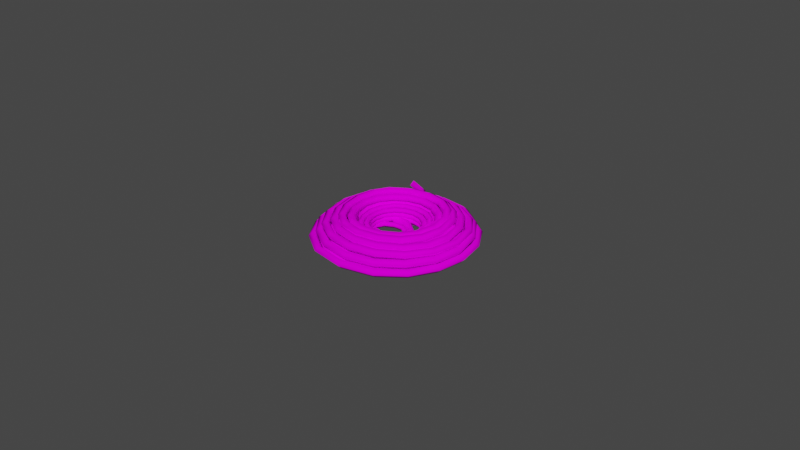 # Source: prop-rope-coil.blend  (saved by Blender 3.6.11; exported with 4.5.12 LTS)
import bpy
from mathutils import Matrix  # noqa: F401  (used for matrix-valued properties, if any)

bpy.ops.wm.read_factory_settings(use_empty=True)
scene = bpy.context.scene
scene.name = 'Scene'

# ---- collections
col_collection = bpy.data.collections.new('Collection'); scene.collection.children.link(col_collection)

# ---- images (referenced by path relative to the original .blend; pixels are not part of the script)
import os
ASSET_DIR = os.environ.get("B2B_ASSET_DIR", "")  # directory of the original .blend (textures are referenced by path, not embedded)
HERE = os.path.dirname(os.path.abspath(__file__))  # packed textures are extracted next to this script under _unpacked/

def load_image(name, relpath, width, height, colorspace="sRGB"):
    """Load a texture the original file referenced (path relative to the .blend, or extracted next to this script)."""
    p = next((c for c in (os.path.join(HERE, relpath), os.path.join(ASSET_DIR, relpath)) if relpath and os.path.exists(c)), "")
    if p:
        img = bpy.data.images.load(p, check_existing=True)
        img.name = name
    else:  # same state as the original file: an image datablock whose file is absent (Cycles renders it pink)
        img = bpy.data.images.new(name, width, height)
        img.source = "FILE"
        img.filepath = "//" + (relpath or name)
    img.colorspace_settings.name = colorspace
    return img
img_cloth_2_png = load_image('cloth-2.png', 'cloth-2.png', 1024, 1024, 'sRGB')

# ---- materials (node trees are filled in below, after node groups)
mat_rope = bpy.data.materials.new('rope')
mat_rope.alpha_threshold = 0.0
mat_rope.use_backface_culling = True
mat_rope.roughness = 0.5
mat_rope.line_color = (0.0, 0.0, 0.0, 1.0)

# ---- material node trees
mat_rope.use_nodes = True; mat_rope.node_tree.nodes.clear()
_N = mat_rope.node_tree.nodes; _L = mat_rope.node_tree.links
n0 = _N.new('ShaderNodeOutputMaterial'); n0.name = 'Material Output'; n0.location = (300, 300)
n1 = _N.new('ShaderNodeBsdfPrincipled'); n1.name = 'Principled BSDF'; n1.location = (10, 300)
n1.distribution = 'GGX'
n1.subsurface_method = 'RANDOM_WALK_SKIN'
n1.inputs[3].default_value = 1.45
n1.inputs[13].default_value = 0.0
n1.inputs[27].default_value = (0.0, 0.0, 0.0, 1.0)
n1.inputs[28].default_value = 1.0
n2 = _N.new('ShaderNodeTexImage'); n2.name = 'Image Texture'; n2.location = (-280, 280)
n2.image = img_cloth_2_png
_L.new(n1.outputs[0], n0.inputs[0])
_L.new(n2.outputs[0], n1.inputs[0])
n0.is_active_output = True

# ---- world
world_world = bpy.data.worlds.new('World'); scene.world = world_world
world_world.use_nodes = True; world_world.node_tree.nodes.clear()
_N = world_world.node_tree.nodes; _L = world_world.node_tree.links
n0 = _N.new('ShaderNodeOutputWorld'); n0.name = 'World Output'; n0.location = (300, 300)
n1 = _N.new('ShaderNodeBackground'); n1.name = 'Background'; n1.location = (10, 300)
n1.inputs[0].default_value = (0.05088, 0.05088, 0.05088, 1.0)
_L.new(n1.outputs[0], n0.inputs[0])
n0.is_active_output = True
world_world.color = (0.05088, 0.05088, 0.05088)
world_world.use_sun_shadow = False
world_world.sun_shadow_jitter_overblur = 0.0

# ---- meshes
me_prop_rope_coil = bpy.data.meshes.new('prop-rope-coil')
me_prop_rope_coil.from_pydata([(-0.3827, 0.6478, -0.04378), (-0.3913, 0.6191, -0.07378), (-0.3827, 0.6478, -0.1038), (-0.3741, 0.6766, -0.07378), (-0.2782, 0.601, -0.04378), (-0.2949, 0.576, -0.07378), (-0.2782, 0.601, -0.1038), (-0.2616, 0.6259, -0.07378), (-0.2365, 0.5618, -0.04378), (-0.2528, 0.5366, -0.07378), (-0.2365, 0.5618, -0.1038), (-0.2202, 0.587, -0.07378), (-0.1722, 0.535, -0.04378), (-0.179, 0.5057, -0.07378), (-0.1722, 0.535, -0.1038), (-0.1655, 0.5642, -0.07378), (0.0, 0.525, -0.04378), (-0.003883, 0.4953, -0.07378), (1.397e-09, 0.525, -0.1038), (0.003883, 0.5547, -0.07378), (0.2277, 0.4784, -0.04378), (0.2154, 0.4511, -0.07378), (0.2277, 0.4784, -0.1038), (0.24, 0.5058, -0.07378), (0.3903, 0.3571, -0.04378), (0.3679, 0.3371, -0.07378), (0.3903, 0.3571, -0.1038), (0.4127, 0.377, -0.07378), (0.4879, 0.1884, -0.04378), (0.4597, 0.1782, -0.07378), (0.4879, 0.1884, -0.1038), (0.5161, 0.1986, -0.07378), (0.5204, -2.235e-08, -0.04378), (0.4904, -1.666e-08, -0.07378), (0.5204, -2.235e-08, -0.1038), (0.5504, -2.804e-08, -0.07378), (0.4879, -0.1884, -0.04378), (0.4597, -0.1782, -0.07378), (0.4879, -0.1884, -0.1038), (0.5161, -0.1986, -0.07378), (0.3903, -0.3571, -0.04378), (0.3679, -0.3371, -0.07378), (0.3903, -0.3571, -0.1038), (0.4127, -0.377, -0.07378), (0.2277, -0.4784, -0.04378), (0.2154, -0.4511, -0.07378), (0.2277, -0.4784, -0.1038), (0.24, -0.5058, -0.07378), (0.0, -0.525, -0.04378), (-8.568e-05, -0.495, -0.07378), (0.0, -0.525, -0.1038), (8.568e-05, -0.555, -0.07378), (-0.2253, -0.4803, -0.04378), (-0.2133, -0.4527, -0.07378), (-0.2253, -0.4803, -0.1038), (-0.2372, -0.5078, -0.07378), (-0.3898, -0.3619, -0.04378), (-0.3678, -0.3416, -0.07378), (-0.3898, -0.3619, -0.1038), (-0.4119, -0.3823, -0.07378), (-0.4907, -0.1939, -0.04378), (-0.4626, -0.1834, -0.07378), (-0.4907, -0.1939, -0.1038), (-0.5188, -0.2044, -0.07378), (-0.525, -0.0001836, -0.04378), (-0.495, -0.0007136, -0.07381), (-0.525, 0.0001837, -0.1038), (-0.555, 0.0007137, -0.07374), (-0.4823, 0.1881, -0.04147), (-0.4548, 0.1767, -0.07168), (-0.4822, 0.1896, -0.1015), (-0.5097, 0.201, -0.07125), (-0.3681, 0.3501, -0.03468), (-0.3464, 0.3302, -0.06525), (-0.367, 0.3529, -0.09461), (-0.3886, 0.3728, -0.06404), (-0.2024, 0.4642, -0.02359), (-0.189, 0.4387, -0.05472), (-0.1997, 0.468, -0.08341), (-0.2132, 0.4935, -0.05228), (-0.00513, 0.5087, -0.008349), (-0.002964, 0.4808, -0.04026), (-0.001205, 0.5128, -0.06808), (-0.003371, 0.5407, -0.03617), (0.1821, 0.4674, 0.001861), (0.1719, 0.4422, -0.03067), (0.1859, 0.4716, -0.05787), (0.196, 0.4968, -0.02534), (0.3417, 0.3539, 0.003239), (0.3223, 0.3351, -0.02945), (0.3456, 0.358, -0.0565), (0.365, 0.3768, -0.02381), (0.4524, 0.1907, 0.0005691), (0.4273, 0.1803, -0.03204), (0.4572, 0.1935, -0.05918), (0.4823, 0.2038, -0.02657), (0.4939, -0.0001634, -0.001373), (0.4666, -0.0001181, -0.03389), (0.4991, 0.0001633, -0.06114), (0.5264, 0.000118, -0.02863), (0.4556, -0.1844, -0.00137), (0.4304, -0.1738, -0.03386), (0.4603, -0.1864, -0.06114), (0.4855, -0.1971, -0.02866), (0.3514, -0.3385, -0.00137), (0.332, -0.3193, -0.03386), (0.3551, -0.3422, -0.06114), (0.3745, -0.3614, -0.02866), (0.1978, -0.4443, -0.00137), (0.187, -0.4192, -0.03386), (0.1998, -0.449, -0.06114), (0.2106, -0.4741, -0.02866), (0.01107, -0.4835, -0.00137), (0.01089, -0.4562, -0.03386), (0.0111, -0.4887, -0.06114), (0.01128, -0.516, -0.02866), (-0.177, -0.4465, -0.00137), (-0.167, -0.4211, -0.03386), (-0.1789, -0.4514, -0.06114), (-0.1889, -0.4767, -0.02866), (-0.339, -0.3453, -0.00137), (-0.3206, -0.3252, -0.03386), (-0.3425, -0.3492, -0.06114), (-0.361, -0.3693, -0.02866), (-0.4526, -0.1947, -0.00137), (-0.4279, -0.1832, -0.03386), (-0.4573, -0.1969, -0.06114), (-0.4821, -0.2085, -0.02866), (-0.4954, -0.009732, -0.001376), (-0.4681, -0.009411, -0.03391), (-0.5007, -0.009274, -0.06114), (-0.5279, -0.009595, -0.0286), (-0.4541, 0.1729, 0.001496), (-0.4291, 0.1625, -0.03122), (-0.4587, 0.1766, -0.05821), (-0.4836, 0.187, -0.02549), (-0.344, 0.324, 0.007833), (-0.3248, 0.3054, -0.02519), (-0.3469, 0.33, -0.05179), (-0.3661, 0.3486, -0.01877), (-0.1856, 0.4271, 0.01418), (-0.1749, 0.4031, -0.01914), (-0.187, 0.4342, -0.04538), (-0.1977, 0.4582, -0.01206), (-0.0004222, 0.4651, 0.01706), (0.0002057, 0.4391, -0.01647), (0.0004223, 0.4727, -0.04246), (-0.0002056, 0.4987, -0.008926), (0.1768, 0.4306, 0.01955), (0.1679, 0.4064, -0.01417), (0.1811, 0.4375, -0.0399), (0.19, 0.4616, -0.006184), (0.3236, 0.3356, 0.02504), (0.3067, 0.3165, -0.008938), (0.3309, 0.3405, -0.0343), (0.3477, 0.3595, -0.0003197), (0.4238, 0.1926, 0.03055), (0.4012, 0.1819, -0.003719), (0.4329, 0.195, -0.02871), (0.4555, 0.2057, 0.005556), (0.4609, 0.01458, 0.03304), (0.4361, 0.01417, -0.001408), (0.4706, 0.01393, -0.02616), (0.4953, 0.01434, 0.008288), (0.4247, -0.1613, 0.03448), (0.4019, -0.1521, -9.327e-05), (0.4336, -0.1659, -0.02468), (0.4564, -0.1751, 0.009898), (0.326, -0.3053, 0.03766), (0.3085, -0.2884, 0.002938), (0.3326, -0.3135, -0.02142), (0.3501, -0.3304, 0.0133), (0.1796, -0.4029, 0.04085), (0.1699, -0.3808, 0.005972), (0.183, -0.4131, -0.01818), (0.1926, -0.4353, 0.0167), (0.0001021, -0.4388, 0.0423), (-0.0001727, -0.4148, 0.007332), (-0.0001022, -0.4498, -0.0167), (0.0001726, -0.4738, 0.01827), (-0.1733, -0.4059, 0.04242), (-0.1644, -0.3837, 0.007427), (-0.1775, -0.4161, -0.01656), (-0.1865, -0.4384, 0.01843), (-0.3121, -0.3147, 0.0427), (-0.2952, -0.2977, 0.007692), (-0.32, -0.3225, -0.01628), (-0.3368, -0.3395, 0.01873), (-0.4043, -0.1759, 0.04298), (-0.3821, -0.1668, 0.007956), (-0.4146, -0.18, -0.01599), (-0.4367, -0.1891, 0.01903), (-0.4378, -0.0001137, 0.0431), (-0.4138, -0.0005189, 0.008074), (-0.4489, 0.0001138, -0.01586), (-0.4728, 0.000519, 0.01917), (-0.399, 0.1706, 0.04316), (-0.3773, 0.1604, 0.008125), (-0.409, 0.1753, -0.0158), (-0.4307, 0.1855, 0.01923), (-0.2967, 0.3039, 0.04329), (-0.2807, 0.2861, 0.008244), (-0.304, 0.3122, -0.01568), (-0.32, 0.3301, 0.01937), (-0.1519, 0.3908, 0.04341), (-0.1434, 0.3685, 0.008364), (-0.1559, 0.4012, -0.01555), (-0.1644, 0.4236, 0.0195), (0.01353, 0.4218, 0.04346), (0.01323, 0.3979, 0.008382), (0.01416, 0.433, -0.01548), (0.01446, 0.4569, 0.0196), (0.1675, 0.3859, 0.04537), (0.158, 0.3642, 0.01017), (0.1736, 0.3958, -0.01349), (0.1831, 0.4175, 0.02171), (0.2924, 0.2898, 0.0496), (0.2756, 0.2735, 0.01418), (0.3025, 0.2966, -0.009145), (0.3192, 0.3129, 0.02628), (0.3763, 0.151, 0.05384), (0.3551, 0.1422, 0.01822), (0.3885, 0.1545, -0.004809), (0.4098, 0.1633, 0.03082), (0.407, -0.01185, 0.05576), (0.3841, -0.01199, 0.01999), (0.4199, -0.01267, -0.002826), (0.4427, -0.01253, 0.03294), (0.3749, -0.1629, 0.05741), (0.354, -0.1542, 0.02151), (0.3866, -0.1693, -0.001091), (0.4075, -0.178, 0.03481), (0.2877, -0.2811, 0.06106), (0.272, -0.2652, 0.02497), (0.2959, -0.2923, 0.002696), (0.3115, -0.3082, 0.03879), (0.1579, -0.3585, 0.06473), (0.1497, -0.3382, 0.02845), (0.1619, -0.3723, 0.006471), (0.1702, -0.3927, 0.04275), (-0.0007983, -0.3863, 0.06639), (-0.0009886, -0.3645, 0.02999), (-0.001547, -0.4009, 0.008198), (-0.001357, -0.4227, 0.0446), (-0.1507, -0.3573, 0.06798), (-0.1429, -0.3372, 0.03146), (-0.1575, -0.3707, 0.009883), (-0.1652, -0.3908, 0.0464), (-0.2665, -0.277, 0.07152), (-0.2517, -0.2618, 0.03481), (-0.2788, -0.2866, 0.01357), (-0.2936, -0.3019, 0.05028), (-0.3416, -0.1545, 0.07506), (-0.3223, -0.1465, 0.03816), (-0.357, -0.1592, 0.01724), (-0.3763, -0.1672, 0.05414), (-0.3684, 0.001032, 0.07667), (-0.3476, 0.001377, 0.03968), (-0.3846, 0.001314, 0.01891), (-0.4054, 0.0009684, 0.0559), (-0.3446, 0.1488, 0.07702), (-0.3252, 0.1417, 0.03998), (-0.3598, 0.1548, 0.01928), (-0.3793, 0.1619, 0.05632), (-0.2759, 0.2593, 0.07779), (-0.2611, 0.245, 0.04071), (-0.2873, 0.2712, 0.02009), (-0.3021, 0.2856, 0.05717), (-0.1653, 0.3291, 0.07856), (-0.1579, 0.3099, 0.04143), (-0.171, 0.3447, 0.0209), (-0.1784, 0.3638, 0.05803), (-0.01554, 0.3534, 0.07891), (-0.0155, 0.333, 0.04175), (-0.01532, 0.3701, 0.02127), (-0.01535, 0.3906, 0.05842), (0.1332, 0.3282, 0.07941), (0.1261, 0.309, 0.04222), (0.1395, 0.3437, 0.0218), (0.1466, 0.3629, 0.05898), (0.2463, 0.257, 0.08051), (0.2323, 0.2423, 0.04326), (0.2586, 0.2687, 0.02295), (0.2726, 0.2834, 0.0602), (0.3186, 0.1461, 0.08161), (0.2999, 0.1385, 0.0443), (0.3347, 0.152, 0.0241), (0.3534, 0.1597, 0.06141), (0.3441, 0.001469, 0.0821), (0.324, 0.001422, 0.04474), (0.3614, 0.0008772, 0.02464), (0.3815, 0.0009235, 0.062), (0.3162, -0.1393, 0.08359), (0.2976, -0.1321, 0.04614), (0.3319, -0.1472, 0.02622), (0.3505, -0.1544, 0.06368), (0.2402, -0.2468, 0.08689), (0.2261, -0.2332, 0.04926), (0.2514, -0.261, 0.02969), (0.2655, -0.2747, 0.06732), (0.1272, -0.3159, 0.0902), (0.1197, -0.2981, 0.0524), (0.1328, -0.3336, 0.03315), (0.1402, -0.3514, 0.07095), (-0.01098, -0.3403, 0.09168), (-0.01107, -0.3213, 0.05377), (-0.01202, -0.3592, 0.03474), (-0.01193, -0.3782, 0.07266), (-0.1381, -0.3129, 0.09333), (-0.1309, -0.2956, 0.05528), (-0.1475, -0.3298, 0.03653), (-0.1547, -0.3471, 0.07458), (-0.2321, -0.2385, 0.09699), (-0.2188, -0.2258, 0.05873), (-0.2486, -0.25, 0.04043), (-0.2619, -0.2626, 0.07868), (-0.2912, -0.1278, 0.1007), (-0.2744, -0.1214, 0.06223), (-0.3111, -0.1331, 0.0443), (-0.3278, -0.1395, 0.08274), (-0.3117, 0.007304, 0.1023), (-0.2939, 0.007286, 0.06379), (-0.3325, 0.008395, 0.04607), (-0.3502, 0.008414, 0.08462), (-0.2868, 0.1317, 0.1034), (-0.2705, 0.1251, 0.06476), (-0.3057, 0.141, 0.04724), (-0.322, 0.1476, 0.08587), (-0.2182, 0.2243, 0.1058), (-0.2062, 0.2118, 0.06699), (-0.2315, 0.2412, 0.04976), (-0.2435, 0.2536, 0.08853), (-0.1136, 0.2827, 0.1081), (-0.1075, 0.2668, 0.06924), (-0.12, 0.3037, 0.05228), (-0.126, 0.3195, 0.09116), (0.01902, 0.3032, 0.1092), (0.01853, 0.2863, 0.07032), (0.01885, 0.3252, 0.0534), (0.01935, 0.3421, 0.09231), (0.1421, 0.2813, 0.1063), (0.134, 0.266, 0.06764), (0.1482, 0.302, 0.05036), (0.1563, 0.3173, 0.08908), (0.23, 0.2195, 0.1001), (0.2149, 0.209, 0.06178), (0.2428, 0.2354, 0.04365), (0.2578, 0.2458, 0.08192), (0.2831, 0.1225, 0.09378), (0.2646, 0.1179, 0.05585), (0.3004, 0.1306, 0.03692), (0.3189, 0.1352, 0.07485), (0.3011, -0.005906, 0.09094), (0.2819, -0.004722, 0.05316), (0.3196, -0.005857, 0.03385), (0.3389, -0.007041, 0.07163), (0.2748, -0.1281, 0.0906), (0.2573, -0.1197, 0.05289), (0.2915, -0.1356, 0.03345), (0.309, -0.1441, 0.07115), (0.2058, -0.2159, 0.0898), (0.1933, -0.2008, 0.05215), (0.2178, -0.2294, 0.0326), (0.2302, -0.2445, 0.07025), (0.1088, -0.2691, 0.089), (0.1026, -0.2505, 0.05139), (0.1149, -0.286, 0.03176), (0.1212, -0.3047, 0.06936), (-0.0009282, -0.2871, 0.08864), (-3.964e-05, -0.2674, 0.05107), (-0.001265, -0.305, 0.03136), (-0.002154, -0.3247, 0.06893), (-0.1037, -0.2628, 0.08793), (-0.09488, -0.245, 0.05043), (-0.1107, -0.279, 0.03059), (-0.1195, -0.2968, 0.0681), (-0.1891, -0.198, 0.08634), (-0.174, -0.1849, 0.04894), (-0.2013, -0.2104, 0.02892), (-0.2165, -0.2235, 0.06632), (-0.2474, -0.1055, 0.08475), (-0.2285, -0.09836, 0.04744), (-0.2631, -0.1124, 0.02724), (-0.282, -0.1195, 0.06455), (-0.269, 0.002036, 0.08404), (-0.2487, 0.001713, 0.0468), (-0.2859, 0.001752, 0.02647), (-0.3062, 0.002075, 0.06372), (-0.2474, 0.1048, 0.08345), (-0.2288, 0.09646, 0.04627), (-0.263, 0.1109, 0.02583), (-0.2817, 0.1193, 0.06301), (-0.1889, 0.19, 0.08213), (-0.1747, 0.175, 0.04504), (-0.201, 0.2012, 0.02444), (-0.2151, 0.2162, 0.06153), (-0.1027, 0.248, 0.08081), (-0.09495, 0.2287, 0.04381), (-0.1094, 0.2628, 0.02305), (-0.1171, 0.282, 0.06005), (0.002219, 0.2695, 0.08023), (0.001729, 0.2486, 0.04332), (0.001569, 0.2855, 0.0224), (0.002059, 0.3064, 0.05931), (0.1056, 0.2478, 0.07836), (0.09626, 0.2287, 0.04165), (0.1101, 0.2627, 0.02043), (0.1195, 0.2818, 0.05714), (0.1912, 0.1889, 0.07422), (0.1747, 0.1747, 0.03781), (0.2, 0.2009, 0.0161), (0.2165, 0.2152, 0.05251), (0.2493, 0.1026, 0.0701), (0.2284, 0.09495, 0.03397), (0.2615, 0.1095, 0.01177), (0.2824, 0.1171, 0.0479), (0.2708, -0.002434, 0.06825), (0.2482, -0.001696, 0.03233), (0.2841, -0.001355, 0.009769), (0.3067, -0.002092, 0.04569), (0.249, -0.1062, 0.06617), (0.2284, -0.09614, 0.0305), (0.2615, -0.1095, 0.007571), (0.2821, -0.1196, 0.04324), (0.1898, -0.1923, 0.06154), (0.1744, -0.1745, 0.02624), (0.2, -0.1989, 0.002784), (0.2154, -0.2167, 0.03809), (0.103, -0.2507, 0.05693), (0.09481, -0.2281, 0.02197), (0.109, -0.2601, -0.002024), (0.1173, -0.2827, 0.03294), (-0.002479, -0.2723, 0.05486), (-0.001718, -0.2479, 0.02014), (-0.001309, -0.2826, -0.00423), (-0.00207, -0.307, 0.03049), (-0.1069, -0.2504, 0.05272), (-0.09607, -0.2281, 0.01828), (-0.1089, -0.2601, -0.00646), (-0.1197, -0.2824, 0.02798), (-0.1934, -0.1909, 0.04797), (-0.1744, -0.1742, 0.01393), (-0.1978, -0.199, -0.01133), (-0.2168, -0.2157, 0.02271), (-0.2521, -0.1036, 0.04324), (-0.2279, -0.09467, 0.009574), (-0.2586, -0.1085, -0.01621), (-0.2829, -0.1174, 0.01745), (-0.2738, 0.002478, 0.0411), (-0.2477, 0.00175, 0.007705), (-0.2811, 0.00131, -0.01845), (-0.3072, 0.002038, 0.01495), (-0.2518, 0.1074, 0.03905), (-0.2279, 0.09604, 0.005946), (-0.2587, 0.1083, -0.02055), (-0.2826, 0.1197, 0.01256), (-0.192, 0.1945, 0.03453), (-0.174, 0.1743, 0.001824), (-0.1979, 0.1967, -0.02514), (-0.2159, 0.2169, 0.00756), (-0.1042, 0.2535, 0.03002), (-0.09456, 0.2278, -0.002304), (-0.1078, 0.2573, -0.02975), (-0.1175, 0.283, 0.002568), (0.002377, 0.2753, 0.02798), (0.001786, 0.2475, -0.00409), (0.001411, 0.2796, -0.03186), (0.002002, 0.3074, 0.0002081), (0.1077, 0.2532, 0.02657), (0.09605, 0.2277, -0.00528), (0.108, 0.2573, -0.03329), (0.1197, 0.2828, -0.001445), (0.1951, 0.1932, 0.02345), (0.1743, 0.1739, -0.008105), (0.1961, 0.1967, -0.03643), (0.2169, 0.216, -0.004874), (0.2544, 0.1049, 0.02035), (0.2277, 0.09449, -0.01093), (0.2563, 0.1071, -0.03958), (0.283, 0.1176, -0.008298), (0.2764, -0.002352, 0.01894), (0.2475, -0.001805, -0.01213), (0.2786, -0.001437, -0.04101), (0.3074, -0.001984, -0.009942), (0.2542, -0.1083, 0.01708), (0.2277, -0.09605, -0.01373), (0.2563, -0.1074, -0.04287), (0.2828, -0.1197, -0.01207), (0.1938, -0.1961, 0.01299), (0.1738, -0.1743, -0.01742), (0.1961, -0.1951, -0.04696), (0.216, -0.2169, -0.01655), (0.1053, -0.2557, 0.008911), (0.09445, -0.2277, -0.02112), (0.1068, -0.2551, -0.05107), (0.1176, -0.283, -0.02103), (-0.00244, -0.2777, 0.007058), (-0.001826, -0.2475, -0.0227), (-0.001348, -0.2772, -0.05293), (-0.001963, -0.3075, -0.02317), (-0.1089, -0.2554, 0.005017), (-0.09608, -0.2277, -0.02443), (-0.1068, -0.2551, -0.05494), (-0.1197, -0.2828, -0.0255), (-0.1972, -0.1947, 0.0005332), (-0.1743, -0.1738, -0.02846), (-0.194, -0.1952, -0.05938), (-0.2169, -0.2161, -0.03039), (-0.257, -0.1057, -0.003931), (-0.2278, -0.09442, -0.03249), (-0.2537, -0.1064, -0.06384), (-0.283, -0.1177, -0.03528), (-0.2791, 0.002381, -0.005962), (-0.2475, 0.001848, -0.03424), (-0.2758, 0.001407, -0.06586), (-0.3074, 0.00194, -0.03759), (-0.2567, 0.1092, -0.007406), (-0.2277, 0.09613, -0.03543), (-0.2537, 0.1065, -0.06727), (-0.2828, 0.1196, -0.03924), (-0.1958, 0.1978, -0.01057), (-0.1738, 0.1744, -0.03827), (-0.194, 0.1934, -0.07038), (-0.216, 0.2168, -0.04269), (-0.1064, 0.2579, -0.01373), (-0.09444, 0.2278, -0.04111), (-0.1057, 0.2528, -0.07351), (-0.1177, 0.2829, -0.04612), (0.002546, 0.2802, -0.01518), (0.001883, 0.2476, -0.04228), (0.001242, 0.2747, -0.07491), (0.001906, 0.3073, -0.04781), (0.1105, 0.2576, -0.01843), (0.09628, 0.2278, -0.04503), (0.1053, 0.2529, -0.07802), (0.1195, 0.2827, -0.05141), (0.1997, 0.1962, -0.02553), (0.1746, 0.1738, -0.05136), (0.1915, 0.1936, -0.0849), (0.2166, 0.216, -0.05907), (0.2601, 0.1065, -0.03259), (0.2281, 0.09438, -0.0577), (0.2507, 0.1056, -0.09184), (0.2827, 0.1177, -0.06673), (0.2824, -0.002527, -0.03581), (0.2479, -0.001925, -0.06046), (0.2725, -0.001261, -0.09498), (0.3071, -0.001864, -0.07033), (0.2598, -0.1105, -0.03718), (0.228, -0.09634, -0.06154), (0.2507, -0.1053, -0.09626), (0.2825, -0.1194, -0.0719), (0.1982, -0.2001, -0.04015), (0.1741, -0.1747, -0.06418), (0.1917, -0.1911, -0.09912), (0.2158, -0.2165, -0.0751), (0.1077, -0.2609, -0.04311), (0.09456, -0.2283, -0.06682), (0.1044, -0.2499, -0.102), (0.1175, -0.2825, -0.07829), (-0.002089, -0.2834, -0.04447), (-0.001859, -0.2481, -0.06799), (-0.001699, -0.2716, -0.1033), (-0.00193, -0.3069, -0.07977), (-0.1102, -0.2607, -0.04447), (-0.0963, -0.2282, -0.06795), (-0.1055, -0.2498, -0.1033), (-0.1194, -0.2823, -0.07981), (-0.1998, -0.1991, -0.04447), (-0.1747, -0.1742, -0.06795), (-0.1914, -0.1908, -0.1033), (-0.2165, -0.2156, -0.07981), (-0.2608, -0.1083, -0.04447), (-0.2283, -0.09468, -0.06795), (-0.2499, -0.1038, -0.1033), (-0.2825, -0.1174, -0.07981), (-0.2834, 0.002566, -0.04447), (-0.2482, -0.00144, -0.06795), (-0.2716, 0.001222, -0.1033), (-0.3067, 0.005228, -0.07981), (-0.2388, 0.09996, -0.04447), (-0.2132, 0.07554, -0.06795), (-0.2302, 0.09177, -0.1033), (-0.2557, 0.1162, -0.07981), (-0.1363, 0.1527, -0.04447), (-0.1284, 0.1182, -0.06795), (-0.1336, 0.1411, -0.1033), (-0.1415, 0.1756, -0.07981), (-0.02084, 0.1498, -0.04447), (-0.03328, 0.1167, -0.06795), (-0.02502, 0.1387, -0.1033), (-0.01258, 0.1718, -0.07981), (0.0625, 0.08017, -0.04447), (0.03203, 0.06228, -0.06795), (0.05228, 0.07417, -0.1033), (0.08275, 0.09206, -0.07981), (0.08066, -0.01577, -0.04447), (0.04571, -0.01054, -0.06795), (0.06893, -0.01401, -0.1033), (0.1039, -0.01924, -0.07981), (0.0448, -0.08373, -0.04447), (0.02226, -0.05651, -0.06795), (0.03724, -0.0746, -0.1033), (0.05977, -0.1018, -0.07981), (-0.02717, -0.1057, -0.04447), (-0.02482, -0.07049, -0.06795), (-0.02638, -0.09392, -0.1033), (-0.02874, -0.1292, -0.07981), (-0.1152, -0.06561, -0.04447), (-0.09244, -0.03861, -0.06795), (-0.1076, -0.05655, -0.1033), (-0.1304, -0.08355, -0.07981), (2.575e-10, 0.5129, -0.1), (0.1963, 0.4739, -0.1), (0.3627, 0.3627, -0.1), (0.4739, 0.1963, -0.1), (0.5129, 1.287e-10, -0.1), (0.4739, -0.1963, -0.1), (0.3627, -0.3627, -0.1), (0.1963, -0.4739, -0.1), (2.575e-10, -0.5129, -0.1), (-0.1963, -0.4739, -0.1), (-0.3627, -0.3627, -0.1), (-0.4739, -0.1963, -0.1), (-0.5129, 1.287e-10, -0.1), (-0.4739, 0.1963, -0.1), (-0.3627, 0.3627, -0.1), (-0.1963, 0.4739, -0.1), (-0.1152, 0.2782, -0.1), (-0.1252, 0.3023, 0.07447), (-0.2314, 0.2314, 0.07447), (-0.3023, 0.1252, 0.07447), (-0.3272, -3.745e-10, 0.07447), (-0.3023, -0.1252, 0.07447), (-0.2314, -0.2314, 0.07447), (-0.1252, -0.3023, 0.07447), (7.958e-10, -0.3272, 0.07447), (0.1252, -0.3023, 0.07447), (0.2314, -0.2314, 0.07447), (0.3023, -0.1252, 0.07447), (0.3272, -3.745e-10, 0.07447), (0.3023, 0.1252, 0.07447), (0.2314, 0.2314, 0.07447), (0.1252, 0.3023, 0.07447), (7.958e-10, 0.3272, 0.07447), (-0.2129, 0.2129, -0.1), (-0.2782, 0.1152, -0.1), (-0.3011, -2.333e-10, -0.1), (-0.2782, -0.1152, -0.1), (-0.2129, -0.2129, -0.1), (-0.1152, -0.2782, -0.1), (1.293e-09, -0.3011, -0.1), (0.1152, -0.2782, -0.1), (0.2129, -0.2129, -0.1), (0.2782, -0.1152, -0.1), (0.3011, -2.333e-10, -0.1), (0.2782, 0.1152, -0.1), (0.2129, 0.2129, -0.1), (0.1152, 0.2782, -0.1), (1.293e-09, 0.3011, -0.1)], [], [(0, 4, 7, 3), (1, 5, 4, 0), (2, 6, 5, 1), (3, 7, 6, 2), (4, 8, 11, 7), (5, 9, 8, 4), (6, 10, 9, 5), (7, 11, 10, 6), (8, 12, 15, 11), (9, 13, 12, 8), (10, 14, 13, 9), (11, 15, 14, 10), (12, 16, 19, 15), (13, 17, 16, 12), (14, 18, 17, 13), (15, 19, 18, 14), (16, 20, 23, 19), (17, 21, 20, 16), (18, 22, 21, 17), (19, 23, 22, 18), (20, 24, 27, 23), (21, 25, 24, 20), (22, 26, 25, 21), (23, 27, 26, 22), (24, 28, 31, 27), (25, 29, 28, 24), (26, 30, 29, 25), (27, 31, 30, 26), (28, 32, 35, 31), (29, 33, 32, 28), (30, 34, 33, 29), (31, 35, 34, 30), (32, 36, 39, 35), (33, 37, 36, 32), (34, 38, 37, 33), (35, 39, 38, 34), (36, 40, 43, 39), (37, 41, 40, 36), (38, 42, 41, 37), (39, 43, 42, 38), (40, 44, 47, 43), (41, 45, 44, 40), (42, 46, 45, 41), (43, 47, 46, 42), (44, 48, 51, 47), (45, 49, 48, 44), (46, 50, 49, 45), (47, 51, 50, 46), (48, 52, 55, 51), (49, 53, 52, 48), (50, 54, 53, 49), (51, 55, 54, 50), (52, 56, 59, 55), (53, 57, 56, 52), (54, 58, 57, 53), (55, 59, 58, 54), (56, 60, 63, 59), (57, 61, 60, 56), (58, 62, 61, 57), (59, 63, 62, 58), (60, 64, 67, 63), (61, 65, 64, 60), (62, 66, 65, 61), (63, 67, 66, 62), (64, 68, 71, 67), (65, 69, 68, 64), (66, 70, 69, 65), (67, 71, 70, 66), (68, 72, 75, 71), (69, 73, 72, 68), (70, 74, 73, 69), (71, 75, 74, 70), (72, 76, 79, 75), (73, 77, 76, 72), (74, 78, 77, 73), (75, 79, 78, 74), (76, 80, 83, 79), (77, 81, 80, 76), (78, 82, 81, 77), (79, 83, 82, 78), (80, 84, 87, 83), (81, 85, 84, 80), (82, 86, 85, 81), (83, 87, 86, 82), (84, 88, 91, 87), (85, 89, 88, 84), (86, 90, 89, 85), (87, 91, 90, 86), (88, 92, 95, 91), (89, 93, 92, 88), (90, 94, 93, 89), (91, 95, 94, 90), (92, 96, 99, 95), (93, 97, 96, 92), (94, 98, 97, 93), (95, 99, 98, 94), (96, 100, 103, 99), (97, 101, 100, 96), (98, 102, 101, 97), (99, 103, 102, 98), (100, 104, 107, 103), (101, 105, 104, 100), (102, 106, 105, 101), (103, 107, 106, 102), (104, 108, 111, 107), (105, 109, 108, 104), (106, 110, 109, 105), (107, 111, 110, 106), (108, 112, 115, 111), (109, 113, 112, 108), (110, 114, 113, 109), (111, 115, 114, 110), (112, 116, 119, 115), (113, 117, 116, 112), (114, 118, 117, 113), (115, 119, 118, 114), (116, 120, 123, 119), (117, 121, 120, 116), (118, 122, 121, 117), (119, 123, 122, 118), (120, 124, 127, 123), (121, 125, 124, 120), (122, 126, 125, 121), (123, 127, 126, 122), (124, 128, 131, 127), (125, 129, 128, 124), (126, 130, 129, 125), (127, 131, 130, 126), (128, 132, 135, 131), (129, 133, 132, 128), (130, 134, 133, 129), (131, 135, 134, 130), (132, 136, 139, 135), (133, 137, 136, 132), (134, 138, 137, 133), (135, 139, 138, 134), (136, 140, 143, 139), (137, 141, 140, 136), (138, 142, 141, 137), (139, 143, 142, 138), (140, 144, 147, 143), (141, 145, 144, 140), (142, 146, 145, 141), (143, 147, 146, 142), (144, 148, 151, 147), (145, 149, 148, 144), (146, 150, 149, 145), (147, 151, 150, 146), (148, 152, 155, 151), (149, 153, 152, 148), (150, 154, 153, 149), (151, 155, 154, 150), (152, 156, 159, 155), (153, 157, 156, 152), (154, 158, 157, 153), (155, 159, 158, 154), (156, 160, 163, 159), (157, 161, 160, 156), (158, 162, 161, 157), (159, 163, 162, 158), (160, 164, 167, 163), (161, 165, 164, 160), (162, 166, 165, 161), (163, 167, 166, 162), (164, 168, 171, 167), (165, 169, 168, 164), (166, 170, 169, 165), (167, 171, 170, 166), (168, 172, 175, 171), (169, 173, 172, 168), (170, 174, 173, 169), (171, 175, 174, 170), (172, 176, 179, 175), (173, 177, 176, 172), (174, 178, 177, 173), (175, 179, 178, 174), (176, 180, 183, 179), (177, 181, 180, 176), (178, 182, 181, 177), (179, 183, 182, 178), (180, 184, 187, 183), (181, 185, 184, 180), (182, 186, 185, 181), (183, 187, 186, 182), (184, 188, 191, 187), (185, 189, 188, 184), (186, 190, 189, 185), (187, 191, 190, 186), (188, 192, 195, 191), (189, 193, 192, 188), (190, 194, 193, 189), (191, 195, 194, 190), (192, 196, 199, 195), (193, 197, 196, 192), (194, 198, 197, 193), (195, 199, 198, 194), (196, 200, 203, 199), (197, 201, 200, 196), (198, 202, 201, 197), (199, 203, 202, 198), (200, 204, 207, 203), (201, 205, 204, 200), (202, 206, 205, 201), (203, 207, 206, 202), (204, 208, 211, 207), (205, 209, 208, 204), (206, 210, 209, 205), (207, 211, 210, 206), (208, 212, 215, 211), (209, 213, 212, 208), (210, 214, 213, 209), (211, 215, 214, 210), (212, 216, 219, 215), (213, 217, 216, 212), (214, 218, 217, 213), (215, 219, 218, 214), (216, 220, 223, 219), (217, 221, 220, 216), (218, 222, 221, 217), (219, 223, 222, 218), (220, 224, 227, 223), (221, 225, 224, 220), (222, 226, 225, 221), (223, 227, 226, 222), (224, 228, 231, 227), (225, 229, 228, 224), (226, 230, 229, 225), (227, 231, 230, 226), (228, 232, 235, 231), (229, 233, 232, 228), (230, 234, 233, 229), (231, 235, 234, 230), (232, 236, 239, 235), (233, 237, 236, 232), (234, 238, 237, 233), (235, 239, 238, 234), (236, 240, 243, 239), (237, 241, 240, 236), (238, 242, 241, 237), (239, 243, 242, 238), (240, 244, 247, 243), (241, 245, 244, 240), (242, 246, 245, 241), (243, 247, 246, 242), (244, 248, 251, 247), (245, 249, 248, 244), (246, 250, 249, 245), (247, 251, 250, 246), (248, 252, 255, 251), (249, 253, 252, 248), (250, 254, 253, 249), (251, 255, 254, 250), (252, 256, 259, 255), (253, 257, 256, 252), (254, 258, 257, 253), (255, 259, 258, 254), (256, 260, 263, 259), (257, 261, 260, 256), (258, 262, 261, 257), (259, 263, 262, 258), (260, 264, 267, 263), (261, 265, 264, 260), (262, 266, 265, 261), (263, 267, 266, 262), (264, 268, 271, 267), (265, 269, 268, 264), (266, 270, 269, 265), (267, 271, 270, 266), (268, 272, 275, 271), (269, 273, 272, 268), (270, 274, 273, 269), (271, 275, 274, 270), (272, 276, 279, 275), (273, 277, 276, 272), (274, 278, 277, 273), (275, 279, 278, 274), (276, 280, 283, 279), (277, 281, 280, 276), (278, 282, 281, 277), (279, 283, 282, 278), (280, 284, 287, 283), (281, 285, 284, 280), (282, 286, 285, 281), (283, 287, 286, 282), (284, 288, 291, 287), (285, 289, 288, 284), (286, 290, 289, 285), (287, 291, 290, 286), (288, 292, 295, 291), (289, 293, 292, 288), (290, 294, 293, 289), (291, 295, 294, 290), (292, 296, 299, 295), (293, 297, 296, 292), (294, 298, 297, 293), (295, 299, 298, 294), (296, 300, 303, 299), (297, 301, 300, 296), (298, 302, 301, 297), (299, 303, 302, 298), (300, 304, 307, 303), (301, 305, 304, 300), (302, 306, 305, 301), (303, 307, 306, 302), (304, 308, 311, 307), (305, 309, 308, 304), (306, 310, 309, 305), (307, 311, 310, 306), (308, 312, 315, 311), (309, 313, 312, 308), (310, 314, 313, 309), (311, 315, 314, 310), (312, 316, 319, 315), (313, 317, 316, 312), (314, 318, 317, 313), (315, 319, 318, 314), (316, 320, 323, 319), (317, 321, 320, 316), (318, 322, 321, 317), (319, 323, 322, 318), (320, 324, 327, 323), (321, 325, 324, 320), (322, 326, 325, 321), (323, 327, 326, 322), (324, 328, 331, 327), (325, 329, 328, 324), (326, 330, 329, 325), (327, 331, 330, 326), (328, 332, 335, 331), (329, 333, 332, 328), (330, 334, 333, 329), (331, 335, 334, 330), (332, 336, 339, 335), (333, 337, 336, 332), (334, 338, 337, 333), (335, 339, 338, 334), (336, 340, 343, 339), (337, 341, 340, 336), (338, 342, 341, 337), (339, 343, 342, 338), (340, 344, 347, 343), (341, 345, 344, 340), (342, 346, 345, 341), (343, 347, 346, 342), (344, 348, 351, 347), (345, 349, 348, 344), (346, 350, 349, 345), (347, 351, 350, 346), (348, 352, 355, 351), (349, 353, 352, 348), (350, 354, 353, 349), (351, 355, 354, 350), (352, 356, 359, 355), (353, 357, 356, 352), (354, 358, 357, 353), (355, 359, 358, 354), (356, 360, 363, 359), (357, 361, 360, 356), (358, 362, 361, 357), (359, 363, 362, 358), (360, 364, 367, 363), (361, 365, 364, 360), (362, 366, 365, 361), (363, 367, 366, 362), (364, 368, 371, 367), (365, 369, 368, 364), (366, 370, 369, 365), (367, 371, 370, 366), (368, 372, 375, 371), (369, 373, 372, 368), (370, 374, 373, 369), (371, 375, 374, 370), (372, 376, 379, 375), (373, 377, 376, 372), (374, 378, 377, 373), (375, 379, 378, 374), (376, 380, 383, 379), (377, 381, 380, 376), (378, 382, 381, 377), (379, 383, 382, 378), (380, 384, 387, 383), (381, 385, 384, 380), (382, 386, 385, 381), (383, 387, 386, 382), (384, 388, 391, 387), (385, 389, 388, 384), (386, 390, 389, 385), (387, 391, 390, 386), (388, 392, 395, 391), (389, 393, 392, 388), (390, 394, 393, 389), (391, 395, 394, 390), (392, 396, 399, 395), (393, 397, 396, 392), (394, 398, 397, 393), (395, 399, 398, 394), (396, 400, 403, 399), (397, 401, 400, 396), (398, 402, 401, 397), (399, 403, 402, 398), (400, 404, 407, 403), (401, 405, 404, 400), (402, 406, 405, 401), (403, 407, 406, 402), (404, 408, 411, 407), (405, 409, 408, 404), (406, 410, 409, 405), (407, 411, 410, 406), (408, 412, 415, 411), (409, 413, 412, 408), (410, 414, 413, 409), (411, 415, 414, 410), (412, 416, 419, 415), (413, 417, 416, 412), (414, 418, 417, 413), (415, 419, 418, 414), (416, 420, 423, 419), (417, 421, 420, 416), (418, 422, 421, 417), (419, 423, 422, 418), (420, 424, 427, 423), (421, 425, 424, 420), (422, 426, 425, 421), (423, 427, 426, 422), (424, 428, 431, 427), (425, 429, 428, 424), (426, 430, 429, 425), (427, 431, 430, 426), (428, 432, 435, 431), (429, 433, 432, 428), (430, 434, 433, 429), (431, 435, 434, 430), (432, 436, 439, 435), (433, 437, 436, 432), (434, 438, 437, 433), (435, 439, 438, 434), (436, 440, 443, 439), (437, 441, 440, 436), (438, 442, 441, 437), (439, 443, 442, 438), (440, 444, 447, 443), (441, 445, 444, 440), (442, 446, 445, 441), (443, 447, 446, 442), (444, 448, 451, 447), (445, 449, 448, 444), (446, 450, 449, 445), (447, 451, 450, 446), (448, 452, 455, 451), (449, 453, 452, 448), (450, 454, 453, 449), (451, 455, 454, 450), (452, 456, 459, 455), (453, 457, 456, 452), (454, 458, 457, 453), (455, 459, 458, 454), (456, 460, 463, 459), (457, 461, 460, 456), (458, 462, 461, 457), (459, 463, 462, 458), (460, 464, 467, 463), (461, 465, 464, 460), (462, 466, 465, 461), (463, 467, 466, 462), (464, 468, 471, 467), (465, 469, 468, 464), (466, 470, 469, 465), (467, 471, 470, 466), (468, 472, 475, 471), (469, 473, 472, 468), (470, 474, 473, 469), (471, 475, 474, 470), (472, 476, 479, 475), (473, 477, 476, 472), (474, 478, 477, 473), (475, 479, 478, 474), (476, 480, 483, 479), (477, 481, 480, 476), (478, 482, 481, 477), (479, 483, 482, 478), (480, 484, 487, 483), (481, 485, 484, 480), (482, 486, 485, 481), (483, 487, 486, 482), (484, 488, 491, 487), (485, 489, 488, 484), (486, 490, 489, 485), (487, 491, 490, 486), (488, 492, 495, 491), (489, 493, 492, 488), (490, 494, 493, 489), (491, 495, 494, 490), (492, 496, 499, 495), (493, 497, 496, 492), (494, 498, 497, 493), (495, 499, 498, 494), (496, 500, 503, 499), (497, 501, 500, 496), (498, 502, 501, 497), (499, 503, 502, 498), (500, 504, 507, 503), (501, 505, 504, 500), (502, 506, 505, 501), (503, 507, 506, 502), (504, 508, 511, 507), (505, 509, 508, 504), (506, 510, 509, 505), (507, 511, 510, 506), (508, 512, 515, 511), (509, 513, 512, 508), (510, 514, 513, 509), (511, 515, 514, 510), (512, 516, 519, 515), (513, 517, 516, 512), (514, 518, 517, 513), (515, 519, 518, 514), (516, 520, 523, 519), (517, 521, 520, 516), (518, 522, 521, 517), (519, 523, 522, 518), (520, 524, 527, 523), (521, 525, 524, 520), (522, 526, 525, 521), (523, 527, 526, 522), (524, 528, 531, 527), (525, 529, 528, 524), (526, 530, 529, 525), (527, 531, 530, 526), (528, 532, 535, 531), (529, 533, 532, 528), (530, 534, 533, 529), (531, 535, 534, 530), (532, 536, 539, 535), (533, 537, 536, 532), (534, 538, 537, 533), (535, 539, 538, 534), (536, 540, 543, 539), (537, 541, 540, 536), (538, 542, 541, 537), (539, 543, 542, 538), (540, 544, 547, 543), (541, 545, 544, 540), (542, 546, 545, 541), (543, 547, 546, 542), (544, 548, 551, 547), (545, 549, 548, 544), (546, 550, 549, 545), (547, 551, 550, 546), (548, 552, 555, 551), (549, 553, 552, 548), (550, 554, 553, 549), (551, 555, 554, 550), (552, 556, 559, 555), (553, 557, 556, 552), (554, 558, 557, 553), (555, 559, 558, 554), (556, 560, 563, 559), (557, 561, 560, 556), (558, 562, 561, 557), (559, 563, 562, 558), (560, 564, 567, 563), (561, 565, 564, 560), (562, 566, 565, 561), (563, 567, 566, 562), (564, 568, 571, 567), (565, 569, 568, 564), (566, 570, 569, 565), (567, 571, 570, 566), (568, 572, 575, 571), (569, 573, 572, 568), (570, 574, 573, 569), (571, 575, 574, 570), (572, 576, 579, 575), (573, 577, 576, 572), (574, 578, 577, 573), (575, 579, 578, 574), (576, 580, 583, 579), (577, 581, 580, 576), (578, 582, 581, 577), (579, 583, 582, 578), (580, 584, 587, 583), (581, 585, 584, 580), (582, 586, 585, 581), (583, 587, 586, 582), (584, 588, 591, 587), (585, 589, 588, 584), (586, 590, 589, 585), (587, 591, 590, 586), (588, 592, 595, 591), (589, 593, 592, 588), (590, 594, 593, 589), (591, 595, 594, 590), (592, 596, 599, 595), (593, 597, 596, 592), (594, 598, 597, 593), (595, 599, 598, 594), (596, 600, 603, 599), (597, 601, 600, 596), (598, 602, 601, 597), (599, 603, 602, 598), (600, 604, 607, 603), (601, 605, 604, 600), (602, 606, 605, 601), (603, 607, 606, 602), (604, 608, 611, 607), (605, 609, 608, 604), (606, 610, 609, 605), (607, 611, 610, 606), (613, 643, 642, 614), (614, 642, 641, 615), (615, 641, 640, 616), (616, 640, 639, 617), (617, 639, 638, 618), (618, 638, 637, 619), (619, 637, 636, 620), (620, 636, 635, 621), (621, 635, 634, 622), (622, 634, 633, 623), (623, 633, 632, 624), (624, 632, 631, 625), (625, 631, 630, 626), (626, 630, 629, 627), (630, 631, 646, 645), (631, 632, 647, 646), (612, 644, 643, 613), (638, 639, 654, 653), (627, 629, 644, 612), (639, 640, 655, 654), (632, 633, 648, 647), (640, 641, 656, 655), (633, 634, 649, 648), (641, 642, 657, 656), (634, 635, 650, 649), (642, 643, 658, 657), (635, 636, 651, 650), (644, 629, 628, 659), (643, 644, 659, 658), (636, 637, 652, 651), (629, 630, 645, 628), (637, 638, 653, 652), (0, 3, 2, 1), (608, 609, 610, 611)])
me_prop_rope_coil.polygons.foreach_set('use_smooth', [True] * 642)
_k = set([(0, 1), (0, 3), (1, 2), (2, 3), (608, 609), (608, 611), (609, 610), (610, 611)])
me_prop_rope_coil.attributes.new('sharp_edge', 'BOOLEAN', 'EDGE').data.foreach_set('value', [ (min(e.vertices), max(e.vertices)) in _k for e in me_prop_rope_coil.edges])
_uv = me_prop_rope_coil.uv_layers.new(name='UVMap')
_uv.uv.foreach_set('vector', [0.6051, -4.763, 0.6012, -4.693, 0.5765, -4.694, 0.5794, -4.766, 0.6309, -4.759, 0.6273, -4.694, 0.6012, -4.693, 0.6051, -4.763, 0.5535, -4.765, 0.5519, -4.695, 0.5259, -4.698, 0.5274, -4.763, 0.5794, -4.766, 0.5765, -4.694, 0.5519, -4.695, 0.5535, -4.765, 0.6012, -4.693, 0.605, -4.657, 0.5751, -4.656, 0.5765, -4.694, 0.6273, -4.694, 0.6327, -4.658, 0.605, -4.657, 0.6012, -4.693, 0.5519, -4.695, 0.5452, -4.659, 0.5178, -4.663, 0.5259, -4.698, 0.5765, -4.694, 0.5751, -4.656, 0.5452, -4.659, 0.5519, -4.695, 0.605, -4.657, 0.6032, -4.609, 0.5733, -4.612, 0.5751, -4.656, 0.6327, -4.658, 0.631, -4.607, 0.6032, -4.609, 0.605, -4.657, 0.5452, -4.659, 0.5434, -4.612, 0.5154, -4.612, 0.5178, -4.663, 0.5751, -4.656, 0.5733, -4.612, 0.5434, -4.612, 0.5452, -4.659, 0.6032, -4.609, 0.5943, -4.497, 0.5688, -4.498, 0.5733, -4.612, 0.631, -4.607, 0.621, -4.495, 0.5943, -4.497, 0.6032, -4.609, 0.5434, -4.612, 0.5433, -4.499, 0.5167, -4.499, 0.5154, -4.612, 0.5733, -4.612, 0.5688, -4.498, 0.5433, -4.499, 0.5434, -4.612, 0.5943, -4.497, 0.5888, -4.357, 0.5633, -4.358, 0.5688, -4.498, 0.621, -4.495, 0.6144, -4.355, 0.5888, -4.357, 0.5943, -4.497, 0.5433, -4.499, 0.5379, -4.359, 0.5122, -4.359, 0.5167, -4.499, 0.5688, -4.498, 0.5633, -4.358, 0.5379, -4.359, 0.5433, -4.499, 0.5888, -4.357, 0.5825, -4.24, 0.5588, -4.241, 0.5633, -4.358, 0.6144, -4.355, 0.6069, -4.238, 0.5825, -4.24, 0.5888, -4.357, 0.5379, -4.359, 0.535, -4.242, 0.5106, -4.242, 0.5122, -4.359, 0.5633, -4.358, 0.5588, -4.241, 0.535, -4.242, 0.5379, -4.359, 0.5825, -4.24, 0.5772, -4.133, 0.5546, -4.134, 0.5588, -4.241, 0.6069, -4.238, 0.6003, -4.132, 0.5772, -4.133, 0.5825, -4.24, 0.535, -4.242, 0.532, -4.135, 0.5089, -4.136, 0.5106, -4.242, 0.5588, -4.241, 0.5546, -4.134, 0.532, -4.135, 0.535, -4.242, 0.5772, -4.133, 0.5719, -4.034, 0.5507, -4.035, 0.5546, -4.134, 0.6003, -4.132, 0.5942, -4.033, 0.5719, -4.034, 0.5772, -4.133, 0.532, -4.135, 0.5295, -4.036, 0.5071, -4.037, 0.5089, -4.136, 0.5546, -4.134, 0.5507, -4.035, 0.5295, -4.036, 0.532, -4.135, 0.5719, -4.034, 0.5693, -3.935, 0.5468, -3.936, 0.5507, -4.035, 0.5942, -4.033, 0.5923, -3.935, 0.5693, -3.935, 0.5719, -4.034, 0.5295, -4.036, 0.5243, -3.937, 0.5013, -3.938, 0.5071, -4.037, 0.5507, -4.035, 0.5468, -3.936, 0.5243, -3.937, 0.5295, -4.036, 0.5693, -3.935, 0.5662, -3.829, 0.5426, -3.83, 0.5468, -3.936, 0.5923, -3.935, 0.5904, -3.829, 0.5662, -3.829, 0.5693, -3.935, 0.5243, -3.937, 0.5191, -3.831, 0.4949, -3.833, 0.5013, -3.938, 0.5468, -3.936, 0.5426, -3.83, 0.5191, -3.831, 0.5243, -3.937, 0.5662, -3.829, 0.5635, -3.714, 0.5381, -3.715, 0.5426, -3.83, 0.5904, -3.829, 0.5885, -3.713, 0.5635, -3.714, 0.5662, -3.829, 0.5191, -3.831, 0.5128, -3.716, 0.4878, -3.717, 0.4949, -3.833, 0.5426, -3.83, 0.5381, -3.715, 0.5128, -3.716, 0.5191, -3.831, 0.5635, -3.714, 0.5563, -3.581, 0.5329, -3.582, 0.5381, -3.715, 0.5885, -3.713, 0.5808, -3.58, 0.5563, -3.581, 0.5635, -3.714, 0.5128, -3.716, 0.5096, -3.583, 0.485, -3.584, 0.4878, -3.717, 0.5381, -3.715, 0.5329, -3.582, 0.5096, -3.583, 0.5128, -3.716, 0.5563, -3.581, 0.5531, -3.451, 0.5278, -3.452, 0.5329, -3.582, 0.5808, -3.58, 0.5779, -3.45, 0.5531, -3.451, 0.5563, -3.581, 0.5096, -3.583, 0.5025, -3.453, 0.4777, -3.454, 0.485, -3.584, 0.5329, -3.582, 0.5278, -3.452, 0.5025, -3.453, 0.5096, -3.583, 0.5531, -3.451, 0.5466, -3.336, 0.5233, -3.337, 0.5278, -3.452, 0.5779, -3.45, 0.5705, -3.335, 0.5466, -3.336, 0.5531, -3.451, 0.5025, -3.453, 0.5, -3.338, 0.4761, -3.339, 0.4777, -3.454, 0.5278, -3.452, 0.5233, -3.337, 0.5, -3.338, 0.5025, -3.453, 0.5466, -3.336, 0.5411, -3.231, 0.5192, -3.232, 0.5233, -3.337, 0.5705, -3.335, 0.5641, -3.23, 0.5411, -3.231, 0.5466, -3.336, 0.5, -3.338, 0.4973, -3.233, 0.4743, -3.234, 0.4761, -3.339, 0.5233, -3.337, 0.5192, -3.232, 0.4973, -3.233, 0.5, -3.338, 0.5411, -3.231, 0.5383, -3.126, 0.5156, -3.127, 0.5192, -3.232, 0.5641, -3.23, 0.562, -3.126, 0.5383, -3.126, 0.5411, -3.231, 0.4973, -3.233, 0.4917, -3.128, 0.4683, -3.129, 0.4743, -3.234, 0.5192, -3.232, 0.5156, -3.127, 0.4917, -3.128, 0.4973, -3.233, 0.5383, -3.126, 0.5343, -3.021, 0.5104, -3.022, 0.5156, -3.127, 0.562, -3.126, 0.5577, -3.02, 0.5343, -3.021, 0.5383, -3.126, 0.4917, -3.128, 0.4876, -3.023, 0.4638, -3.023, 0.4683, -3.129, 0.5156, -3.127, 0.5104, -3.022, 0.4876, -3.023, 0.4917, -3.128, 0.5343, -3.021, 0.5285, -2.915, 0.5067, -2.915, 0.5104, -3.022, 0.5577, -3.02, 0.5516, -2.914, 0.5285, -2.915, 0.5343, -3.021, 0.4876, -3.023, 0.4847, -2.916, 0.4618, -2.917, 0.4638, -3.023, 0.5104, -3.022, 0.5067, -2.915, 0.4847, -2.916, 0.4876, -3.023, 0.5285, -2.915, 0.5257, -2.806, 0.5025, -2.807, 0.5067, -2.915, 0.5516, -2.914, 0.5494, -2.806, 0.5257, -2.806, 0.5285, -2.915, 0.4847, -2.916, 0.4793, -2.808, 0.4556, -2.809, 0.4618, -2.917, 0.5067, -2.915, 0.5025, -2.807, 0.4793, -2.808, 0.4847, -2.916, 0.5257, -2.806, 0.5227, -2.693, 0.4981, -2.694, 0.5025, -2.807, 0.5494, -2.806, 0.5471, -2.692, 0.5227, -2.693, 0.5257, -2.806, 0.4793, -2.808, 0.4735, -2.695, 0.449, -2.696, 0.4556, -2.809, 0.5025, -2.807, 0.4981, -2.694, 0.4735, -2.695, 0.4793, -2.808, 0.5227, -2.693, 0.5169, -2.587, 0.4941, -2.588, 0.4981, -2.694, 0.5471, -2.692, 0.5402, -2.586, 0.5169, -2.587, 0.5227, -2.693, 0.4735, -2.695, 0.4712, -2.589, 0.4477, -2.589, 0.449, -2.696, 0.4981, -2.694, 0.4941, -2.588, 0.4712, -2.589, 0.4735, -2.695, 0.5169, -2.587, 0.5115, -2.484, 0.4904, -2.485, 0.4941, -2.588, 0.5402, -2.586, 0.534, -2.483, 0.5115, -2.484, 0.5169, -2.587, 0.4712, -2.589, 0.4683, -2.486, 0.446, -2.487, 0.4477, -2.589, 0.4941, -2.588, 0.4904, -2.485, 0.4683, -2.486, 0.4712, -2.589, 0.5115, -2.484, 0.5071, -2.383, 0.4852, -2.384, 0.4904, -2.485, 0.534, -2.483, 0.5294, -2.382, 0.5071, -2.383, 0.5115, -2.484, 0.4683, -2.486, 0.4641, -2.385, 0.4417, -2.386, 0.446, -2.487, 0.4904, -2.485, 0.4852, -2.384, 0.4641, -2.385, 0.4683, -2.486, 0.5071, -2.383, 0.5047, -2.28, 0.4816, -2.281, 0.4852, -2.384, 0.5294, -2.382, 0.5275, -2.28, 0.5047, -2.28, 0.5071, -2.383, 0.4641, -2.385, 0.4587, -2.282, 0.4357, -2.283, 0.4417, -2.386, 0.4852, -2.384, 0.4816, -2.281, 0.4587, -2.282, 0.4641, -2.385, 0.5047, -2.28, 0.4994, -2.182, 0.4781, -2.183, 0.4816, -2.281, 0.5275, -2.28, 0.5213, -2.181, 0.4994, -2.182, 0.5047, -2.28, 0.4587, -2.282, 0.4566, -2.184, 0.4346, -2.184, 0.4357, -2.283, 0.4816, -2.281, 0.4781, -2.183, 0.4566, -2.184, 0.4587, -2.282, 0.4994, -2.182, 0.4946, -2.091, 0.4747, -2.091, 0.4781, -2.183, 0.5213, -2.181, 0.5158, -2.09, 0.4946, -2.091, 0.4994, -2.182, 0.4566, -2.184, 0.4546, -2.092, 0.4336, -2.093, 0.4346, -2.184, 0.4781, -2.183, 0.4747, -2.091, 0.4546, -2.092, 0.4566, -2.184, 0.4946, -2.091, 0.4927, -1.999, 0.4715, -2.0, 0.4747, -2.091, 0.5158, -2.09, 0.5145, -1.999, 0.4927, -1.999, 0.4946, -2.091, 0.4546, -2.092, 0.4502, -2.001, 0.4284, -2.002, 0.4336, -2.093, 0.4747, -2.091, 0.4715, -2.0, 0.4502, -2.001, 0.4546, -2.092, 0.4927, -1.999, 0.4909, -1.9, 0.468, -1.901, 0.4715, -2.0, 0.5145, -1.999, 0.5134, -1.9, 0.4909, -1.9, 0.4927, -1.999, 0.4502, -2.001, 0.4453, -1.902, 0.4225, -1.903, 0.4284, -2.002, 0.4715, -2.0, 0.468, -1.901, 0.4453, -1.902, 0.4502, -2.001, 0.4909, -1.9, 0.4856, -1.801, 0.4646, -1.802, 0.468, -1.901, 0.5134, -1.9, 0.5081, -1.8, 0.4856, -1.801, 0.4909, -1.9, 0.4453, -1.902, 0.4433, -1.803, 0.4211, -1.803, 0.4225, -1.903, 0.468, -1.901, 0.4646, -1.802, 0.4433, -1.803, 0.4453, -1.902, 0.4856, -1.801, 0.4838, -1.702, 0.4612, -1.702, 0.4646, -1.802, 0.5081, -1.8, 0.5069, -1.701, 0.4838, -1.702, 0.4856, -1.801, 0.4433, -1.803, 0.4386, -1.703, 0.4155, -1.704, 0.4211, -1.803, 0.4646, -1.802, 0.4612, -1.702, 0.4386, -1.703, 0.4433, -1.803, 0.4838, -1.702, 0.4814, -1.598, 0.4578, -1.599, 0.4612, -1.702, 0.5069, -1.701, 0.5057, -1.598, 0.4814, -1.598, 0.4838, -1.702, 0.4386, -1.703, 0.4341, -1.6, 0.4098, -1.601, 0.4155, -1.704, 0.4612, -1.702, 0.4578, -1.599, 0.4341, -1.6, 0.4386, -1.703, 0.4814, -1.598, 0.4798, -1.489, 0.4543, -1.49, 0.4578, -1.599, 0.5057, -1.598, 0.5049, -1.488, 0.4798, -1.489, 0.4814, -1.598, 0.4341, -1.6, 0.429, -1.49, 0.4036, -1.491, 0.4098, -1.601, 0.4578, -1.599, 0.4543, -1.49, 0.429, -1.49, 0.4341, -1.6, 0.4798, -1.489, 0.4745, -1.381, 0.4509, -1.382, 0.4543, -1.49, 0.5049, -1.488, 0.4988, -1.38, 0.4745, -1.381, 0.4798, -1.489, 0.429, -1.49, 0.4272, -1.382, 0.4029, -1.383, 0.4036, -1.491, 0.4543, -1.49, 0.4509, -1.382, 0.4272, -1.382, 0.429, -1.49, 0.4745, -1.381, 0.4702, -1.279, 0.4474, -1.279, 0.4509, -1.382, 0.4988, -1.38, 0.4932, -1.278, 0.4702, -1.279, 0.4745, -1.381, 0.4272, -1.382, 0.4255, -1.28, 0.4023, -1.28, 0.4029, -1.383, 0.4509, -1.382, 0.4474, -1.279, 0.4255, -1.28, 0.4272, -1.382, 0.4702, -1.279, 0.4673, -1.179, 0.4463, -1.179, 0.4474, -1.279, 0.4932, -1.278, 0.4902, -1.178, 0.4673, -1.179, 0.4702, -1.279, 0.4255, -1.28, 0.423, -1.18, 0.4007, -1.181, 0.4023, -1.28, 0.4474, -1.279, 0.4463, -1.179, 0.423, -1.18, 0.4255, -1.28, 0.4673, -1.179, 0.4645, -1.08, 0.4425, -1.08, 0.4463, -1.179, 0.4902, -1.178, 0.4872, -1.079, 0.4645, -1.08, 0.4673, -1.179, 0.423, -1.18, 0.4203, -1.081, 0.3976, -1.081, 0.4007, -1.181, 0.4463, -1.179, 0.4425, -1.08, 0.4203, -1.081, 0.423, -1.18, 0.4645, -1.08, 0.4622, -0.984, 0.4387, -0.9846, 0.4425, -1.08, 0.4872, -1.079, 0.4849, -0.9834, 0.4622, -0.984, 0.4645, -1.08, 0.4203, -1.081, 0.4174, -0.9852, 0.3941, -0.9858, 0.3976, -1.081, 0.4425, -1.08, 0.4387, -0.9846, 0.4174, -0.9852, 0.4203, -1.081, 0.4622, -0.984, 0.4592, -0.8913, 0.4379, -0.8917, 0.4387, -0.9846, 0.4849, -0.9834, 0.4823, -0.8907, 0.4592, -0.8913, 0.4622, -0.984, 0.4174, -0.9852, 0.4153, -0.8924, 0.3927, -0.8932, 0.3941, -0.9858, 0.4387, -0.9846, 0.4379, -0.8917, 0.4153, -0.8924, 0.4174, -0.9852, 0.4592, -0.8913, 0.4582, -0.7971, 0.4354, -0.7977, 0.4379, -0.8917, 0.4823, -0.8907, 0.482, -0.7967, 0.4582, -0.7971, 0.4592, -0.8913, 0.4153, -0.8924, 0.4115, -0.7984, 0.3879, -0.7992, 0.3927, -0.8932, 0.4379, -0.8917, 0.4354, -0.7977, 0.4115, -0.7984, 0.4153, -0.8924, 0.4582, -0.7971, 0.4554, -0.6961, 0.4319, -0.6968, 0.4354, -0.7977, 0.482, -0.7967, 0.4796, -0.6956, 0.4554, -0.6961, 0.4582, -0.7971, 0.4115, -0.7984, 0.4084, -0.6975, 0.3843, -0.6981, 0.3879, -0.7992, 0.4354, -0.7977, 0.4319, -0.6968, 0.4084, -0.6975, 0.4115, -0.7984, 0.4554, -0.6961, 0.4531, -0.5949, 0.4284, -0.5957, 0.4319, -0.6968, 0.4796, -0.6956, 0.4772, -0.5942, 0.4531, -0.5949, 0.4554, -0.6961, 0.4084, -0.6975, 0.4051, -0.5962, 0.3805, -0.5967, 0.3843, -0.6981, 0.4319, -0.6968, 0.4284, -0.5957, 0.4051, -0.5962, 0.4084, -0.6975, 0.4531, -0.5949, 0.4483, -0.4982, 0.4262, -0.4988, 0.4284, -0.5957, 0.4772, -0.5942, 0.4722, -0.4976, 0.4483, -0.4982, 0.4531, -0.5949, 0.4051, -0.5962, 0.4037, -0.4995, 0.3803, -0.5001, 0.3805, -0.5967, 0.4284, -0.5957, 0.4262, -0.4988, 0.4037, -0.4995, 0.4051, -0.5962, 0.4483, -0.4982, 0.4477, -0.4012, 0.4236, -0.4018, 0.4262, -0.4988, 0.4722, -0.4976, 0.4716, -0.4005, 0.4477, -0.4012, 0.4483, -0.4982, 0.4037, -0.4995, 0.3996, -0.4024, 0.3755, -0.4031, 0.3803, -0.5001, 0.4262, -0.4988, 0.4236, -0.4018, 0.3996, -0.4024, 0.4037, -0.4995, 0.4477, -0.4012, 0.4429, -0.3007, 0.4213, -0.3015, 0.4236, -0.4018, 0.4716, -0.4005, 0.4664, -0.3, 0.4429, -0.3007, 0.4477, -0.4012, 0.3996, -0.4024, 0.3983, -0.302, 0.3753, -0.3024, 0.3755, -0.4031, 0.4236, -0.4018, 0.4213, -0.3015, 0.3983, -0.302, 0.3996, -0.4024, 0.4429, -0.3007, 0.4402, -0.2056, 0.4174, -0.2062, 0.4213, -0.3015, 0.4664, -0.3, 0.4638, -0.2053, 0.4402, -0.2056, 0.4429, -0.3007, 0.3983, -0.302, 0.3953, -0.2071, 0.3717, -0.2078, 0.3753, -0.3024, 0.4213, -0.3015, 0.4174, -0.2062, 0.3953, -0.2071, 0.3983, -0.302, 0.4402, -0.2056, 0.4397, -0.1136, 0.4154, -0.1142, 0.4174, -0.2062, 0.4638, -0.2053, 0.4638, -0.113, 0.4397, -0.1136, 0.4402, -0.2056, 0.3953, -0.2071, 0.3914, -0.1147, 0.3669, -0.1153, 0.3717, -0.2078, 0.4174, -0.2062, 0.4154, -0.1142, 0.3914, -0.1147, 0.3953, -0.2071, 0.4397, -0.1136, 0.4353, -0.02122, 0.4133, -0.02174, 0.4154, -0.1142, 0.4638, -0.113, 0.4593, -0.02071, 0.4353, -0.02122, 0.4397, -0.1136, 0.3914, -0.1147, 0.3907, -0.02225, 0.3673, -0.0228, 0.3669, -0.1153, 0.4154, -0.1142, 0.4133, -0.02174, 0.3907, -0.02225, 0.3914, -0.1147, 0.4353, -0.02122, 0.435, 0.07823, 0.4111, 0.07786, 0.4133, -0.02174, 0.4593, -0.02071, 0.4596, 0.07838, 0.435, 0.07823, 0.4353, -0.02122, 0.3907, -0.02225, 0.3872, 0.07702, 0.3626, 0.07619, 0.3673, -0.0228, 0.4133, -0.02174, 0.4111, 0.07786, 0.3872, 0.07702, 0.3907, -0.02225, 0.435, 0.07823, 0.4347, 0.1808, 0.409, 0.1802, 0.4111, 0.07786, 0.4596, 0.07838, 0.4602, 0.1813, 0.4347, 0.1808, 0.435, 0.07823, 0.3872, 0.07702, 0.3836, 0.1797, 0.3577, 0.1792, 0.3626, 0.07619, 0.4111, 0.07786, 0.409, 0.1802, 0.3836, 0.1797, 0.3872, 0.07702, 0.4347, 0.1808, 0.431, 0.2796, 0.4071, 0.279, 0.409, 0.1802, 0.4602, 0.1813, 0.4559, 0.2804, 0.431, 0.2796, 0.4347, 0.1808, 0.3836, 0.1797, 0.383, 0.2788, 0.3582, 0.2787, 0.3577, 0.1792, 0.409, 0.1802, 0.4071, 0.279, 0.383, 0.2788, 0.3836, 0.1797, 0.431, 0.2796, 0.4276, 0.3742, 0.4054, 0.3738, 0.4071, 0.279, 0.4559, 0.2804, 0.4518, 0.3747, 0.4276, 0.3742, 0.431, 0.2796, 0.383, 0.2788, 0.3825, 0.3734, 0.3588, 0.3731, 0.3582, 0.2787, 0.4071, 0.279, 0.4054, 0.3738, 0.3825, 0.3734, 0.383, 0.2788, 0.4276, 0.3742, 0.4274, 0.4684, 0.4037, 0.4682, 0.4054, 0.3738, 0.4518, 0.3747, 0.4522, 0.4685, 0.4274, 0.4684, 0.4276, 0.3742, 0.3825, 0.3734, 0.3799, 0.4674, 0.3554, 0.4668, 0.3588, 0.3731, 0.4054, 0.3738, 0.4037, 0.4682, 0.3799, 0.4674, 0.3825, 0.3734, 0.4274, 0.4684, 0.4279, 0.5613, 0.4023, 0.5609, 0.4037, 0.4682, 0.4522, 0.4685, 0.4534, 0.5616, 0.4279, 0.5613, 0.4274, 0.4684, 0.3799, 0.4674, 0.3771, 0.5604, 0.3511, 0.56, 0.3554, 0.4668, 0.4037, 0.4682, 0.4023, 0.5609, 0.3771, 0.5604, 0.3799, 0.4674, 0.4279, 0.5613, 0.4249, 0.654, 0.4006, 0.6537, 0.4023, 0.5609, 0.4534, 0.5616, 0.4499, 0.6546, 0.4249, 0.654, 0.4279, 0.5613, 0.3771, 0.5604, 0.3771, 0.6537, 0.352, 0.6535, 0.3511, 0.56, 0.4023, 0.5609, 0.4006, 0.6537, 0.3771, 0.6537, 0.3771, 0.5604, 0.4249, 0.654, 0.4237, 0.747, 0.4008, 0.7469, 0.4006, 0.6537, 0.4499, 0.6546, 0.4487, 0.7472, 0.4237, 0.747, 0.4249, 0.654, 0.3771, 0.6537, 0.3765, 0.7465, 0.3521, 0.746, 0.352, 0.6535, 0.4006, 0.6537, 0.4008, 0.7469, 0.3765, 0.7465, 0.3771, 0.6537, 0.4237, 0.747, 0.4241, 0.8437, 0.3994, 0.8435, 0.4008, 0.7469, 0.4487, 0.7472, 0.45, 0.8436, 0.4241, 0.8437, 0.4237, 0.747, 0.3765, 0.7465, 0.3744, 0.8429, 0.3487, 0.8423, 0.3521, 0.746, 0.4008, 0.7469, 0.3994, 0.8435, 0.3744, 0.8429, 0.3765, 0.7465, 0.4241, 0.8437, 0.4249, 0.9383, 0.3982, 0.938, 0.3994, 0.8435, 0.45, 0.8436, 0.4515, 0.9387, 0.4249, 0.9383, 0.4241, 0.8437, 0.3744, 0.8429, 0.3721, 0.9377, 0.3451, 0.9375, 0.3487, 0.8423, 0.3994, 0.8435, 0.3982, 0.938, 0.3721, 0.9377, 0.3744, 0.8429, 0.4249, 0.9383, 0.4219, 1.028, 0.3973, 1.028, 0.3982, 0.938, 0.4515, 0.9387, 0.4478, 1.029, 0.4219, 1.028, 0.4249, 0.9383, 0.3721, 0.9377, 0.3726, 1.028, 0.347, 1.028, 0.3451, 0.9375, 0.3982, 0.938, 0.3973, 1.028, 0.3726, 1.028, 0.3721, 0.9377, 0.4219, 1.028, 0.4194, 1.116, 0.3968, 1.116, 0.3973, 1.028, 0.4478, 1.029, 0.4444, 1.116, 0.4194, 1.116, 0.4219, 1.028, 0.3726, 1.028, 0.3727, 1.116, 0.3486, 1.116, 0.347, 1.028, 0.3973, 1.028, 0.3968, 1.116, 0.3727, 1.116, 0.3726, 1.028, 0.4194, 1.116, 0.4188, 1.208, 0.3947, 1.208, 0.3968, 1.116, 0.4444, 1.116, 0.4437, 1.208, 0.4188, 1.208, 0.4194, 1.116, 0.3727, 1.116, 0.3713, 1.207, 0.3464, 1.207, 0.3486, 1.116, 0.3968, 1.116, 0.3947, 1.208, 0.3713, 1.207, 0.3727, 1.116, 0.4188, 1.208, 0.4196, 1.298, 0.3939, 1.298, 0.3947, 1.208, 0.4437, 1.208, 0.4451, 1.298, 0.4196, 1.298, 0.4188, 1.208, 0.3713, 1.207, 0.3697, 1.297, 0.3436, 1.297, 0.3464, 1.207, 0.3947, 1.208, 0.3939, 1.298, 0.3697, 1.297, 0.3713, 1.207, 0.4196, 1.298, 0.4184, 1.382, 0.3946, 1.381, 0.3939, 1.298, 0.4451, 1.298, 0.4436, 1.382, 0.4184, 1.382, 0.4196, 1.298, 0.3697, 1.297, 0.3698, 1.381, 0.3448, 1.381, 0.3436, 1.297, 0.3939, 1.298, 0.3946, 1.381, 0.3698, 1.381, 0.3697, 1.297, 0.4184, 1.382, 0.4166, 1.463, 0.3937, 1.463, 0.3946, 1.381, 0.4436, 1.382, 0.4406, 1.464, 0.4166, 1.463, 0.4184, 1.382, 0.3698, 1.381, 0.3707, 1.464, 0.3469, 1.464, 0.3448, 1.381, 0.3946, 1.381, 0.3937, 1.463, 0.3707, 1.464, 0.3698, 1.381, 0.4166, 1.463, 0.4149, 1.549, 0.3934, 1.549, 0.3937, 1.463, 0.4406, 1.464, 0.4384, 1.549, 0.4149, 1.549, 0.4166, 1.463, 0.3707, 1.464, 0.3713, 1.549, 0.3485, 1.549, 0.3469, 1.464, 0.3937, 1.463, 0.3934, 1.549, 0.3713, 1.549, 0.3707, 1.464, 0.4149, 1.549, 0.4159, 1.63, 0.3932, 1.63, 0.3934, 1.549, 0.4384, 1.549, 0.4399, 1.63, 0.4159, 1.63, 0.4149, 1.549, 0.3713, 1.549, 0.3705, 1.63, 0.3468, 1.63, 0.3485, 1.549, 0.3934, 1.549, 0.3932, 1.63, 0.3705, 1.63, 0.3713, 1.549, 0.4159, 1.63, 0.4173, 1.704, 0.3932, 1.704, 0.3932, 1.63, 0.4399, 1.63, 0.4418, 1.704, 0.4173, 1.704, 0.4159, 1.63, 0.3705, 1.63, 0.3696, 1.704, 0.3446, 1.704, 0.3468, 1.63, 0.3932, 1.63, 0.3932, 1.704, 0.3696, 1.704, 0.3705, 1.63, 0.4173, 1.704, 0.4158, 1.777, 0.3933, 1.777, 0.3932, 1.704, 0.4418, 1.704, 0.4396, 1.778, 0.4158, 1.777, 0.4173, 1.704, 0.3696, 1.704, 0.3707, 1.778, 0.3471, 1.778, 0.3446, 1.704, 0.3932, 1.704, 0.3933, 1.777, 0.3707, 1.778, 0.3696, 1.704, 0.4158, 1.777, 0.4148, 1.859, 0.3935, 1.859, 0.3933, 1.777, 0.4396, 1.778, 0.4382, 1.859, 0.4148, 1.859, 0.4158, 1.777, 0.3707, 1.778, 0.3715, 1.859, 0.3489, 1.86, 0.3471, 1.778, 0.3933, 1.777, 0.3935, 1.859, 0.3715, 1.859, 0.3707, 1.778, 0.4148, 1.859, 0.4163, 1.941, 0.3938, 1.941, 0.3935, 1.859, 0.4382, 1.859, 0.4401, 1.94, 0.4163, 1.941, 0.4148, 1.859, 0.3715, 1.859, 0.3712, 1.941, 0.3477, 1.941, 0.3489, 1.86, 0.3935, 1.859, 0.3938, 1.941, 0.3712, 1.941, 0.3715, 1.859, 0.4163, 1.941, 0.4183, 2.016, 0.3943, 2.016, 0.3938, 1.941, 0.4401, 1.94, 0.4426, 2.016, 0.4183, 2.016, 0.4163, 1.941, 0.3712, 1.941, 0.3708, 2.016, 0.3459, 2.016, 0.3477, 1.941, 0.3938, 1.941, 0.3943, 2.016, 0.3708, 2.016, 0.3712, 1.941, 0.4183, 2.016, 0.4172, 2.09, 0.3948, 2.09, 0.3943, 2.016, 0.4426, 2.016, 0.4407, 2.09, 0.4172, 2.09, 0.4183, 2.016, 0.3708, 2.016, 0.3724, 2.09, 0.3491, 2.091, 0.3459, 2.016, 0.3943, 2.016, 0.3948, 2.09, 0.3724, 2.09, 0.3708, 2.016, 0.4172, 2.09, 0.4164, 2.168, 0.3956, 2.168, 0.3948, 2.09, 0.4407, 2.09, 0.4394, 2.168, 0.4164, 2.168, 0.4172, 2.09, 0.3724, 2.09, 0.3741, 2.168, 0.352, 2.169, 0.3491, 2.091, 0.3948, 2.09, 0.3956, 2.168, 0.3741, 2.168, 0.3724, 2.09, 0.4164, 2.168, 0.419, 2.244, 0.3961, 2.244, 0.3956, 2.168, 0.4394, 2.168, 0.4418, 2.244, 0.419, 2.244, 0.4164, 2.168, 0.3741, 2.168, 0.3745, 2.244, 0.3512, 2.245, 0.352, 2.169, 0.3956, 2.168, 0.3961, 2.244, 0.3745, 2.244, 0.3741, 2.168, 0.419, 2.244, 0.4192, 2.314, 0.398, 2.314, 0.3961, 2.244, 0.4418, 2.244, 0.4418, 2.314, 0.4192, 2.314, 0.419, 2.244, 0.3745, 2.244, 0.376, 2.315, 0.3537, 2.315, 0.3512, 2.245, 0.3961, 2.244, 0.398, 2.314, 0.376, 2.315, 0.3745, 2.244, 0.4192, 2.314, 0.4185, 2.382, 0.3988, 2.382, 0.398, 2.314, 0.4418, 2.314, 0.4406, 2.382, 0.4185, 2.382, 0.4192, 2.314, 0.376, 2.315, 0.3778, 2.383, 0.3565, 2.383, 0.3537, 2.315, 0.398, 2.314, 0.3988, 2.382, 0.3778, 2.383, 0.376, 2.315, 0.4185, 2.382, 0.4197, 2.453, 0.3986, 2.453, 0.3988, 2.382, 0.4406, 2.382, 0.4419, 2.452, 0.4197, 2.453, 0.4185, 2.382, 0.3778, 2.383, 0.3781, 2.453, 0.3562, 2.454, 0.3565, 2.383, 0.3988, 2.382, 0.3986, 2.453, 0.3781, 2.453, 0.3778, 2.383, 0.4197, 2.453, 0.4222, 2.521, 0.3999, 2.521, 0.3986, 2.453, 0.4419, 2.452, 0.4447, 2.521, 0.4222, 2.521, 0.4197, 2.453, 0.3781, 2.453, 0.3785, 2.522, 0.3556, 2.522, 0.3562, 2.454, 0.3986, 2.453, 0.3999, 2.521, 0.3785, 2.522, 0.3781, 2.453, 0.4222, 2.521, 0.4216, 2.583, 0.4011, 2.584, 0.3999, 2.521, 0.4447, 2.521, 0.4436, 2.583, 0.4216, 2.583, 0.4222, 2.521, 0.3785, 2.522, 0.3806, 2.584, 0.359, 2.585, 0.3556, 2.522, 0.3999, 2.521, 0.4011, 2.584, 0.3806, 2.584, 0.3785, 2.522, 0.4216, 2.583, 0.4217, 2.646, 0.4026, 2.646, 0.4011, 2.584, 0.4436, 2.583, 0.4431, 2.645, 0.4217, 2.646, 0.4216, 2.583, 0.3806, 2.584, 0.3822, 2.647, 0.3617, 2.647, 0.359, 2.585, 0.4011, 2.584, 0.4026, 2.646, 0.3822, 2.647, 0.3806, 2.584, 0.4217, 2.646, 0.4233, 2.713, 0.4029, 2.713, 0.4026, 2.646, 0.4431, 2.645, 0.4448, 2.712, 0.4233, 2.713, 0.4217, 2.646, 0.3822, 2.647, 0.383, 2.713, 0.3618, 2.714, 0.3617, 2.647, 0.4026, 2.646, 0.4029, 2.713, 0.383, 2.713, 0.3822, 2.647, 0.4233, 2.713, 0.4258, 2.777, 0.4042, 2.777, 0.4029, 2.713, 0.4448, 2.712, 0.4476, 2.776, 0.4258, 2.777, 0.4233, 2.713, 0.383, 2.713, 0.3842, 2.777, 0.3619, 2.778, 0.3618, 2.714, 0.4029, 2.713, 0.4042, 2.777, 0.3842, 2.777, 0.383, 2.713, 0.4258, 2.777, 0.4266, 2.835, 0.4066, 2.836, 0.4042, 2.777, 0.4476, 2.776, 0.448, 2.835, 0.4266, 2.835, 0.4258, 2.777, 0.3842, 2.777, 0.3862, 2.836, 0.3651, 2.837, 0.3619, 2.778, 0.4042, 2.777, 0.4066, 2.836, 0.3862, 2.836, 0.3842, 2.777, 0.4266, 2.835, 0.4271, 2.893, 0.4076, 2.894, 0.4066, 2.836, 0.448, 2.835, 0.4478, 2.893, 0.4271, 2.893, 0.4266, 2.835, 0.3862, 2.836, 0.3886, 2.895, 0.3682, 2.895, 0.3651, 2.837, 0.4066, 2.836, 0.4076, 2.894, 0.3886, 2.895, 0.3862, 2.836, 0.4271, 2.893, 0.4287, 2.957, 0.4104, 2.957, 0.4076, 2.894, 0.4478, 2.893, 0.4491, 2.956, 0.4287, 2.957, 0.4271, 2.893, 0.3886, 2.895, 0.3908, 2.958, 0.3712, 2.958, 0.3682, 2.895, 0.4076, 2.894, 0.4104, 2.957, 0.3908, 2.958, 0.3886, 2.895, 0.4287, 2.957, 0.4311, 3.015, 0.4121, 3.016, 0.4104, 2.957, 0.4491, 2.956, 0.4519, 3.015, 0.4311, 3.015, 0.4287, 2.957, 0.3908, 2.958, 0.3923, 3.016, 0.372, 3.017, 0.3712, 2.958, 0.4104, 2.957, 0.4121, 3.016, 0.3923, 3.016, 0.3908, 2.958, 0.4311, 3.015, 0.4331, 3.068, 0.4125, 3.068, 0.4121, 3.016, 0.4519, 3.015, 0.454, 3.067, 0.4331, 3.068, 0.4311, 3.015, 0.3923, 3.016, 0.3936, 3.069, 0.3721, 3.07, 0.372, 3.017, 0.4121, 3.016, 0.4125, 3.068, 0.3936, 3.069, 0.3923, 3.016, 0.4331, 3.068, 0.4339, 3.121, 0.4144, 3.122, 0.4125, 3.068, 0.454, 3.067, 0.4546, 3.121, 0.4339, 3.121, 0.4331, 3.068, 0.3936, 3.069, 0.3956, 3.123, 0.3754, 3.124, 0.3721, 3.07, 0.4125, 3.068, 0.4144, 3.122, 0.3956, 3.123, 0.3936, 3.069, 0.4339, 3.121, 0.4357, 3.182, 0.4176, 3.183, 0.4144, 3.122, 0.4546, 3.121, 0.456, 3.181, 0.4357, 3.182, 0.4339, 3.121, 0.3956, 3.123, 0.3984, 3.183, 0.3791, 3.184, 0.3754, 3.124, 0.4144, 3.122, 0.4176, 3.183, 0.3984, 3.183, 0.3956, 3.123, 0.4357, 3.182, 0.4389, 3.24, 0.4194, 3.241, 0.4176, 3.183, 0.456, 3.181, 0.4589, 3.24, 0.4389, 3.24, 0.4357, 3.182, 0.3984, 3.183, 0.4006, 3.241, 0.3802, 3.242, 0.3791, 3.184, 0.4176, 3.183, 0.4194, 3.241, 0.4006, 3.241, 0.3984, 3.183, 0.4389, 3.24, 0.4394, 3.291, 0.4213, 3.292, 0.4194, 3.241, 0.4589, 3.24, 0.459, 3.291, 0.4394, 3.291, 0.4389, 3.24, 0.4006, 3.241, 0.4034, 3.293, 0.3842, 3.294, 0.3802, 3.242, 0.4194, 3.241, 0.4213, 3.292, 0.4034, 3.293, 0.4006, 3.241, 0.4394, 3.291, 0.4403, 3.34, 0.4233, 3.341, 0.4213, 3.292, 0.459, 3.291, 0.4596, 3.339, 0.4403, 3.34, 0.4394, 3.291, 0.4034, 3.293, 0.4057, 3.341, 0.3874, 3.342, 0.3842, 3.294, 0.4213, 3.292, 0.4233, 3.341, 0.4057, 3.341, 0.4034, 3.293, 0.4403, 3.34, 0.4433, 3.389, 0.4252, 3.39, 0.4233, 3.341, 0.4596, 3.339, 0.4628, 3.388, 0.4433, 3.389, 0.4403, 3.34, 0.4057, 3.341, 0.4073, 3.39, 0.3881, 3.391, 0.3874, 3.342, 0.4233, 3.341, 0.4252, 3.39, 0.4073, 3.39, 0.4057, 3.341, 0.4433, 3.389, 0.4466, 3.437, 0.4273, 3.438, 0.4252, 3.39, 0.4628, 3.388, 0.4666, 3.436, 0.4466, 3.437, 0.4433, 3.389, 0.4073, 3.39, 0.4086, 3.439, 0.3883, 3.439, 0.3881, 3.391, 0.4252, 3.39, 0.4273, 3.438, 0.4086, 3.439, 0.4073, 3.39, 0.4466, 3.437, 0.4475, 3.486, 0.4298, 3.487, 0.4273, 3.438, 0.4666, 3.436, 0.4677, 3.485, 0.4475, 3.486, 0.4466, 3.437, 0.4086, 3.439, 0.4111, 3.488, 0.3918, 3.489, 0.3883, 3.439, 0.4273, 3.438, 0.4298, 3.487, 0.4111, 3.488, 0.4086, 3.439, 0.4475, 3.486, 0.45, 3.536, 0.431, 3.537, 0.4298, 3.487, 0.4677, 3.485, 0.4702, 3.535, 0.45, 3.536, 0.4475, 3.486, 0.4111, 3.488, 0.4128, 3.538, 0.3928, 3.539, 0.3918, 3.489, 0.4298, 3.487, 0.431, 3.537, 0.4128, 3.538, 0.4111, 3.488, 0.45, 3.536, 0.4536, 3.588, 0.4334, 3.589, 0.431, 3.537, 0.4702, 3.535, 0.4742, 3.587, 0.4536, 3.588, 0.45, 3.536, 0.4128, 3.538, 0.4147, 3.59, 0.3935, 3.591, 0.3928, 3.539, 0.431, 3.537, 0.4334, 3.589, 0.4147, 3.59, 0.4128, 3.538, 0.4536, 3.588, 0.4557, 3.638, 0.4369, 3.639, 0.4334, 3.589, 0.4742, 3.587, 0.4763, 3.637, 0.4557, 3.638, 0.4536, 3.588, 0.4147, 3.59, 0.4175, 3.64, 0.3974, 3.641, 0.3935, 3.591, 0.4334, 3.589, 0.4369, 3.639, 0.4175, 3.64, 0.4147, 3.59, 0.4557, 3.638, 0.4569, 3.686, 0.439, 3.687, 0.4369, 3.639, 0.4763, 3.637, 0.4772, 3.685, 0.4569, 3.686, 0.4557, 3.638, 0.4175, 3.64, 0.4208, 3.688, 0.4014, 3.689, 0.3974, 3.641, 0.4369, 3.639, 0.439, 3.687, 0.4208, 3.688, 0.4175, 3.64, 0.4569, 3.686, 0.4607, 3.734, 0.4415, 3.735, 0.439, 3.687, 0.4772, 3.685, 0.4815, 3.732, 0.4607, 3.734, 0.4569, 3.686, 0.4208, 3.688, 0.4226, 3.736, 0.4021, 3.736, 0.4014, 3.689, 0.439, 3.687, 0.4415, 3.735, 0.4226, 3.736, 0.4208, 3.688, 0.4607, 3.734, 0.4649, 3.786, 0.4441, 3.787, 0.4415, 3.735, 0.4815, 3.732, 0.4862, 3.784, 0.4649, 3.786, 0.4607, 3.734, 0.4226, 3.736, 0.4246, 3.788, 0.4026, 3.789, 0.4021, 3.736, 0.4415, 3.735, 0.4441, 3.787, 0.4246, 3.788, 0.4226, 3.736, 0.4649, 3.786, 0.4675, 3.837, 0.448, 3.839, 0.4441, 3.787, 0.4862, 3.784, 0.489, 3.836, 0.4675, 3.837, 0.4649, 3.786, 0.4246, 3.788, 0.4278, 3.84, 0.4068, 3.841, 0.4026, 3.789, 0.4441, 3.787, 0.448, 3.839, 0.4278, 3.84, 0.4246, 3.788, 0.4675, 3.837, 0.4691, 3.887, 0.4508, 3.888, 0.448, 3.839, 0.489, 3.836, 0.4901, 3.886, 0.4691, 3.887, 0.4675, 3.837, 0.4278, 3.84, 0.4315, 3.889, 0.4115, 3.891, 0.4068, 3.841, 0.448, 3.839, 0.4508, 3.888, 0.4315, 3.889, 0.4278, 3.84, 0.4691, 3.887, 0.4722, 3.937, 0.4526, 3.938, 0.4508, 3.888, 0.4901, 3.886, 0.4931, 3.935, 0.4722, 3.937, 0.4691, 3.887, 0.4315, 3.889, 0.4339, 3.939, 0.4132, 3.94, 0.4115, 3.891, 0.4508, 3.888, 0.4526, 3.938, 0.4339, 3.939, 0.4315, 3.889, 0.4722, 3.937, 0.4766, 3.989, 0.4557, 3.99, 0.4526, 3.938, 0.4931, 3.935, 0.498, 3.987, 0.4766, 3.989, 0.4722, 3.937, 0.4339, 3.939, 0.4362, 3.991, 0.4141, 3.992, 0.4132, 3.94, 0.4526, 3.938, 0.4557, 3.99, 0.4362, 3.991, 0.4339, 3.939, 0.4766, 3.989, 0.4796, 4.041, 0.4601, 4.042, 0.4557, 3.99, 0.498, 3.987, 0.5012, 4.04, 0.4796, 4.041, 0.4766, 3.989, 0.4362, 3.991, 0.4397, 4.043, 0.4185, 4.045, 0.4141, 3.992, 0.4557, 3.99, 0.4601, 4.042, 0.4397, 4.043, 0.4362, 3.991, 0.4796, 4.041, 0.4816, 4.091, 0.4632, 4.092, 0.4601, 4.042, 0.5012, 4.04, 0.5026, 4.089, 0.4816, 4.091, 0.4796, 4.041, 0.4397, 4.043, 0.4439, 4.093, 0.4238, 4.095, 0.4185, 4.045, 0.4601, 4.042, 0.4632, 4.092, 0.4439, 4.093, 0.4397, 4.043, 0.4816, 4.091, 0.4851, 4.14, 0.465, 4.141, 0.4632, 4.092, 0.5026, 4.089, 0.5054, 4.139, 0.4851, 4.14, 0.4816, 4.091, 0.4439, 4.093, 0.447, 4.142, 0.4261, 4.144, 0.4238, 4.095, 0.4632, 4.092, 0.465, 4.141, 0.447, 4.142, 0.4439, 4.093, 0.4851, 4.14, 0.4879, 4.19, 0.4693, 4.191, 0.465, 4.141, 0.5054, 4.139, 0.5081, 4.189, 0.4879, 4.19, 0.4851, 4.14, 0.447, 4.142, 0.4509, 4.192, 0.4309, 4.194, 0.4261, 4.144, 0.465, 4.141, 0.4693, 4.191, 0.4509, 4.192, 0.447, 4.142, 0.4879, 4.19, 0.4912, 4.238, 0.4733, 4.239, 0.4693, 4.191, 0.5081, 4.189, 0.511, 4.237, 0.4912, 4.238, 0.4879, 4.19, 0.4509, 4.192, 0.4546, 4.24, 0.4351, 4.242, 0.4309, 4.194, 0.4693, 4.191, 0.4733, 4.239, 0.4546, 4.24, 0.4509, 4.192, 0.4912, 4.238, 0.4932, 4.283, 0.4763, 4.284, 0.4733, 4.239, 0.511, 4.237, 0.5124, 4.282, 0.4932, 4.283, 0.4912, 4.238, 0.4546, 4.24, 0.4586, 4.286, 0.4401, 4.287, 0.4351, 4.242, 0.4733, 4.239, 0.4763, 4.284, 0.4586, 4.286, 0.4546, 4.24, 0.4932, 4.283, 0.4964, 4.328, 0.4781, 4.33, 0.4763, 4.284, 0.5124, 4.282, 0.5149, 4.327, 0.4964, 4.328, 0.4932, 4.283, 0.4586, 4.286, 0.4617, 4.331, 0.4426, 4.332, 0.4401, 4.287, 0.4763, 4.284, 0.4781, 4.33, 0.4617, 4.331, 0.4586, 4.286, 0.4964, 4.328, 0.4992, 4.374, 0.4822, 4.375, 0.4781, 4.33, 0.5149, 4.327, 0.5177, 4.373, 0.4992, 4.374, 0.4964, 4.328, 0.4617, 4.331, 0.4653, 4.377, 0.4469, 4.378, 0.4426, 4.332, 0.4781, 4.33, 0.4822, 4.375, 0.4653, 4.377, 0.4617, 4.331, 0.4992, 4.374, 0.5024, 4.418, 0.486, 4.419, 0.4822, 4.375, 0.5177, 4.373, 0.5207, 4.417, 0.5024, 4.418, 0.4992, 4.374, 0.4653, 4.377, 0.4687, 4.421, 0.4508, 4.422, 0.4469, 4.378, 0.4822, 4.375, 0.486, 4.419, 0.4687, 4.421, 0.4653, 4.377, 0.5024, 4.418, 0.5044, 4.46, 0.4889, 4.461, 0.486, 4.419, 0.5207, 4.417, 0.522, 4.459, 0.5044, 4.46, 0.5024, 4.418, 0.4687, 4.421, 0.4726, 4.463, 0.4556, 4.464, 0.4508, 4.422, 0.486, 4.419, 0.4889, 4.461, 0.4726, 4.463, 0.4687, 4.421, 0.5044, 4.46, 0.5075, 4.502, 0.4907, 4.503, 0.4889, 4.461, 0.522, 4.459, 0.5244, 4.501, 0.5075, 4.502, 0.5044, 4.46, 0.4726, 4.463, 0.4756, 4.504, 0.4581, 4.505, 0.4556, 4.464, 0.4889, 4.461, 0.4907, 4.503, 0.4756, 4.504, 0.4726, 4.463, 0.5075, 4.502, 0.5102, 4.543, 0.4945, 4.545, 0.4907, 4.503, 0.5244, 4.501, 0.5272, 4.542, 0.5102, 4.543, 0.5075, 4.502, 0.4756, 4.504, 0.479, 4.546, 0.4621, 4.547, 0.4581, 4.505, 0.4907, 4.503, 0.4945, 4.545, 0.479, 4.546, 0.4756, 4.504, 0.5102, 4.543, 0.5133, 4.584, 0.4981, 4.585, 0.4945, 4.545, 0.5272, 4.542, 0.5302, 4.583, 0.5133, 4.584, 0.5102, 4.543, 0.479, 4.546, 0.4822, 4.587, 0.4657, 4.588, 0.4621, 4.547, 0.4945, 4.545, 0.4981, 4.585, 0.4822, 4.587, 0.479, 4.546, 0.5133, 4.584, 0.5152, 4.623, 0.5009, 4.624, 0.4981, 4.585, 0.5302, 4.583, 0.5314, 4.622, 0.5152, 4.623, 0.5133, 4.584, 0.4822, 4.587, 0.4859, 4.625, 0.4701, 4.627, 0.4657, 4.588, 0.4981, 4.585, 0.5009, 4.624, 0.4859, 4.625, 0.4822, 4.587, 0.5152, 4.623, 0.518, 4.661, 0.5026, 4.662, 0.5009, 4.624, 0.5314, 4.622, 0.5335, 4.66, 0.518, 4.661, 0.5152, 4.623, 0.4859, 4.625, 0.4887, 4.663, 0.4726, 4.664, 0.4701, 4.627, 0.5009, 4.624, 0.5026, 4.662, 0.4887, 4.663, 0.4859, 4.625, 0.518, 4.661, 0.5206, 4.7, 0.5062, 4.701, 0.5026, 4.662, 0.5335, 4.66, 0.5363, 4.699, 0.5206, 4.7, 0.518, 4.661, 0.4887, 4.663, 0.4918, 4.702, 0.4762, 4.703, 0.4726, 4.664, 0.5026, 4.662, 0.5062, 4.701, 0.4918, 4.702, 0.4887, 4.663, 0.5206, 4.7, 0.5236, 4.737, 0.5096, 4.738, 0.5062, 4.701, 0.5363, 4.699, 0.5393, 4.736, 0.5236, 4.737, 0.5206, 4.7, 0.4918, 4.702, 0.4947, 4.739, 0.4794, 4.741, 0.4762, 4.703, 0.5062, 4.701, 0.5096, 4.738, 0.4947, 4.739, 0.4918, 4.702, 0.5236, 4.737, 0.5255, 4.773, 0.5122, 4.774, 0.5096, 4.738, 0.5393, 4.736, 0.5405, 4.772, 0.5255, 4.773, 0.5236, 4.737, 0.4947, 4.739, 0.4983, 4.775, 0.4836, 4.777, 0.4794, 4.741, 0.5096, 4.738, 0.5122, 4.774, 0.4983, 4.775, 0.4947, 4.739, 0.5255, 4.773, 0.528, 4.809, 0.5138, 4.81, 0.5122, 4.774, 0.5405, 4.772, 0.5424, 4.808, 0.528, 4.809, 0.5255, 4.773, 0.4983, 4.775, 0.501, 4.811, 0.486, 4.812, 0.4836, 4.777, 0.5122, 4.774, 0.5138, 4.81, 0.501, 4.811, 0.4983, 4.775, 0.528, 4.809, 0.5306, 4.844, 0.5172, 4.845, 0.5138, 4.81, 0.5424, 4.808, 0.5451, 4.843, 0.5306, 4.844, 0.528, 4.809, 0.501, 4.811, 0.5038, 4.846, 0.4893, 4.847, 0.486, 4.812, 0.5138, 4.81, 0.5172, 4.845, 0.5038, 4.846, 0.501, 4.811, 0.5306, 4.844, 0.5333, 4.879, 0.5203, 4.88, 0.5172, 4.845, 0.5451, 4.843, 0.548, 4.878, 0.5333, 4.879, 0.5306, 4.844, 0.5038, 4.846, 0.5065, 4.881, 0.4922, 4.883, 0.4893, 4.847, 0.5172, 4.845, 0.5203, 4.88, 0.5065, 4.881, 0.5038, 4.846, 0.5333, 4.879, 0.5351, 4.913, 0.5228, 4.914, 0.5203, 4.88, 0.548, 4.878, 0.5491, 4.912, 0.5351, 4.913, 0.5333, 4.879, 0.5065, 4.881, 0.5098, 4.915, 0.4961, 4.916, 0.4922, 4.883, 0.5203, 4.88, 0.5228, 4.914, 0.5098, 4.915, 0.5065, 4.881, 0.5351, 4.913, 0.5375, 4.946, 0.5243, 4.947, 0.5228, 4.914, 0.5491, 4.912, 0.5508, 4.945, 0.5375, 4.946, 0.5351, 4.913, 0.5098, 4.915, 0.5124, 4.947, 0.4985, 4.949, 0.4961, 4.916, 0.5228, 4.914, 0.5243, 4.947, 0.5124, 4.947, 0.5098, 4.915, 0.5375, 4.946, 0.5399, 4.979, 0.5274, 4.98, 0.5243, 4.947, 0.5508, 4.945, 0.5534, 4.978, 0.5399, 4.979, 0.5375, 4.946, 0.5124, 4.947, 0.515, 4.981, 0.5015, 4.982, 0.4985, 4.949, 0.5243, 4.947, 0.5274, 4.98, 0.515, 4.981, 0.5124, 4.947, 0.5399, 4.979, 0.5426, 5.011, 0.5304, 5.012, 0.5274, 4.98, 0.5534, 4.978, 0.5562, 5.011, 0.5426, 5.011, 0.5399, 4.979, 0.515, 4.981, 0.5175, 5.013, 0.5041, 5.014, 0.5015, 4.982, 0.5274, 4.98, 0.5304, 5.012, 0.5175, 5.013, 0.515, 4.981, 0.5426, 5.011, 0.5445, 5.043, 0.5326, 5.044, 0.5304, 5.012, 0.5562, 5.011, 0.5575, 5.042, 0.5445, 5.043, 0.5426, 5.011, 0.5175, 5.013, 0.5207, 5.045, 0.5075, 5.046, 0.5041, 5.014, 0.5304, 5.012, 0.5326, 5.044, 0.5207, 5.045, 0.5175, 5.013, 0.5445, 5.043, 0.5476, 5.074, 0.5347, 5.075, 0.5326, 5.044, 0.5575, 5.042, 0.5609, 5.073, 0.5476, 5.074, 0.5445, 5.043, 0.5207, 5.045, 0.5225, 5.076, 0.5089, 5.077, 0.5075, 5.046, 0.5326, 5.044, 0.5347, 5.075, 0.5225, 5.076, 0.5207, 5.045, 0.5476, 5.074, 0.5502, 5.108, 0.5377, 5.109, 0.5347, 5.075, 0.5609, 5.073, 0.5638, 5.107, 0.5502, 5.108, 0.5476, 5.074, 0.5225, 5.076, 0.5251, 5.11, 0.5114, 5.111, 0.5089, 5.077, 0.5347, 5.075, 0.5377, 5.109, 0.5251, 5.11, 0.5225, 5.076, 0.5502, 5.108, 0.5528, 5.141, 0.5408, 5.142, 0.5377, 5.109, 0.5638, 5.107, 0.5669, 5.14, 0.5528, 5.141, 0.5502, 5.108, 0.5251, 5.11, 0.5273, 5.143, 0.5137, 5.144, 0.5114, 5.111, 0.5377, 5.109, 0.5408, 5.142, 0.5273, 5.143, 0.5251, 5.11, 0.5528, 5.141, 0.555, 5.174, 0.5423, 5.175, 0.5408, 5.142, 0.5669, 5.14, 0.5686, 5.173, 0.555, 5.174, 0.5528, 5.141, 0.5273, 5.143, 0.5296, 5.175, 0.5159, 5.177, 0.5137, 5.144, 0.5408, 5.142, 0.5423, 5.175, 0.5296, 5.175, 0.5273, 5.143, 0.555, 5.174, 0.5571, 5.206, 0.5439, 5.207, 0.5423, 5.175, 0.5686, 5.173, 0.5703, 5.206, 0.5571, 5.206, 0.555, 5.174, 0.5296, 5.175, 0.532, 5.208, 0.5182, 5.209, 0.5159, 5.177, 0.5423, 5.175, 0.5439, 5.207, 0.532, 5.208, 0.5296, 5.175, 0.5571, 5.206, 0.5594, 5.24, 0.547, 5.241, 0.5439, 5.207, 0.5703, 5.206, 0.573, 5.239, 0.5594, 5.24, 0.5571, 5.206, 0.532, 5.208, 0.5344, 5.242, 0.5208, 5.242, 0.5182, 5.209, 0.5439, 5.207, 0.547, 5.241, 0.5344, 5.242, 0.532, 5.208, 0.5594, 5.24, 0.5621, 5.273, 0.5498, 5.273, 0.547, 5.241, 0.573, 5.239, 0.5759, 5.272, 0.5621, 5.273, 0.5594, 5.24, 0.5344, 5.242, 0.5366, 5.275, 0.5231, 5.275, 0.5208, 5.242, 0.547, 5.241, 0.5498, 5.273, 0.5366, 5.275, 0.5344, 5.242, 0.5621, 5.273, 0.564, 5.305, 0.5519, 5.305, 0.5498, 5.273, 0.5759, 5.272, 0.5771, 5.304, 0.564, 5.305, 0.5621, 5.273, 0.5366, 5.275, 0.5399, 5.306, 0.5264, 5.307, 0.5231, 5.275, 0.5498, 5.273, 0.5519, 5.305, 0.5399, 5.306, 0.5366, 5.275, 0.564, 5.305, 0.5669, 5.337, 0.5542, 5.338, 0.5519, 5.305, 0.5771, 5.304, 0.5806, 5.336, 0.5669, 5.337, 0.564, 5.305, 0.5399, 5.306, 0.5413, 5.339, 0.5275, 5.339, 0.5264, 5.307, 0.5519, 5.305, 0.5542, 5.338, 0.5413, 5.339, 0.5399, 5.306, 0.5669, 5.337, 0.5699, 5.371, 0.5565, 5.372, 0.5542, 5.338, 0.5806, 5.336, 0.5845, 5.371, 0.5699, 5.371, 0.5669, 5.337, 0.5413, 5.339, 0.5429, 5.373, 0.5285, 5.374, 0.5275, 5.339, 0.5542, 5.338, 0.5565, 5.372, 0.5429, 5.373, 0.5413, 5.339, 0.5699, 5.371, 0.5715, 5.406, 0.5589, 5.406, 0.5565, 5.372, 0.5845, 5.371, 0.5853, 5.405, 0.5715, 5.406, 0.5699, 5.371, 0.5429, 5.373, 0.5461, 5.407, 0.5322, 5.408, 0.5285, 5.374, 0.5565, 5.372, 0.5589, 5.406, 0.5461, 5.407, 0.5429, 5.373, 0.5715, 5.406, 0.5731, 5.438, 0.561, 5.438, 0.5589, 5.406, 0.5853, 5.405, 0.5861, 5.437, 0.5731, 5.438, 0.5715, 5.406, 0.5461, 5.407, 0.549, 5.439, 0.5355, 5.44, 0.5322, 5.408, 0.5589, 5.406, 0.561, 5.438, 0.549, 5.439, 0.5461, 5.407, 0.5731, 5.438, 0.5756, 5.47, 0.563, 5.47, 0.561, 5.438, 0.5861, 5.437, 0.5893, 5.469, 0.5756, 5.47, 0.5731, 5.438, 0.549, 5.439, 0.5504, 5.471, 0.5365, 5.472, 0.5355, 5.44, 0.561, 5.438, 0.563, 5.47, 0.5504, 5.471, 0.549, 5.439, 0.5756, 5.47, 0.5777, 5.503, 0.5652, 5.504, 0.563, 5.47, 0.5893, 5.469, 0.592, 5.503, 0.5777, 5.503, 0.5756, 5.47, 0.5504, 5.471, 0.5525, 5.505, 0.5379, 5.506, 0.5365, 5.472, 0.563, 5.47, 0.5652, 5.504, 0.5525, 5.505, 0.5504, 5.471, 0.5777, 5.503, 0.5809, 5.537, 0.5672, 5.538, 0.5652, 5.504, 0.592, 5.503, 0.5964, 5.536, 0.5809, 5.537, 0.5777, 5.503, 0.5525, 5.505, 0.5531, 5.538, 0.5377, 5.539, 0.5379, 5.506, 0.5652, 5.504, 0.5672, 5.538, 0.5531, 5.538, 0.5525, 5.505, 0.5809, 5.537, 0.5828, 5.574, 0.5694, 5.575, 0.5672, 5.538, 0.5964, 5.536, 0.5977, 5.573, 0.5828, 5.574, 0.5809, 5.537, 0.5531, 5.538, 0.5563, 5.575, 0.5407, 5.576, 0.5377, 5.539, 0.5672, 5.538, 0.5694, 5.575, 0.5563, 5.575, 0.5531, 5.538, 0.5828, 5.574, 0.5853, 5.611, 0.5716, 5.612, 0.5694, 5.575, 0.5977, 5.573, 0.6011, 5.61, 0.5853, 5.611, 0.5828, 5.574, 0.5563, 5.575, 0.5577, 5.613, 0.5415, 5.614, 0.5407, 5.576, 0.5694, 5.575, 0.5716, 5.612, 0.5577, 5.613, 0.5563, 5.575, 0.5853, 5.611, 0.5884, 5.648, 0.5736, 5.649, 0.5716, 5.612, 0.6011, 5.61, 0.6061, 5.648, 0.5884, 5.648, 0.5853, 5.611, 0.5577, 5.613, 0.5582, 5.65, 0.5409, 5.651, 0.5415, 5.614, 0.5716, 5.612, 0.5736, 5.649, 0.5582, 5.65, 0.5577, 5.613, 0.5884, 5.648, 0.5884, 5.681, 0.5753, 5.681, 0.5736, 5.649, 0.6061, 5.648, 0.6045, 5.681, 0.5884, 5.681, 0.5884, 5.648, 0.5582, 5.65, 0.5624, 5.682, 0.5453, 5.684, 0.5409, 5.651, 0.5736, 5.649, 0.5753, 5.681, 0.5624, 5.682, 0.5582, 5.65, 0.5884, 5.681, 0.5898, 5.705, 0.5766, 5.706, 0.5753, 5.681, 0.6045, 5.681, 0.6074, 5.705, 0.5898, 5.705, 0.5884, 5.681, 0.5624, 5.682, 0.5625, 5.707, 0.5452, 5.707, 0.5453, 5.684, 0.5753, 5.681, 0.5766, 5.706, 0.5625, 5.707, 0.5624, 5.682, 0.5898, 5.705, 0.5908, 5.73, 0.5777, 5.73, 0.5766, 5.706, 0.6074, 5.705, 0.6068, 5.727, 0.5908, 5.73, 0.5898, 5.705, 0.5625, 5.707, 0.5643, 5.73, 0.5471, 5.73, 0.5452, 5.707, 0.5766, 5.706, 0.5777, 5.73, 0.5643, 5.73, 0.5625, 5.707, 0.5908, 5.73, 0.5961, 5.765, 0.579, 5.769, 0.5777, 5.73, 0.6068, 5.727, 0.6125, 5.758, 0.5961, 5.765, 0.5908, 5.73, 0.5643, 5.73, 0.5624, 5.765, 0.5449, 5.761, 0.5471, 5.73, 0.5777, 5.73, 0.579, 5.769, 0.5624, 5.765, 0.5643, 5.73, 0.7514, 0.6136, 0.6968, 0.4276, 0.7852, 0.3873, 0.8899, 0.5504, 0.8899, 0.5504, 0.7852, 0.3873, 0.8587, 0.3238, 1.005, 0.4508, 1.005, 0.4508, 0.8587, 0.3238, 0.9112, 0.2421, 1.087, 0.3228, 1.087, 0.3228, 0.9112, 0.2421, 0.9387, 0.149, 1.131, 0.1768, 1.131, 0.1768, 0.9387, 0.149, 0.9389, 0.05182, 1.131, 0.02456, 1.131, 0.02456, 0.9389, 0.05182, 0.9117, -0.04142, 1.088, -0.1216, 1.088, -0.1216, 0.9117, -0.04142, 0.8593, -0.1232, 1.006, -0.2498, 0.1953, -0.2498, 0.3421, -0.1232, 0.2897, -0.04142, 0.1132, -0.1216, 0.1132, -0.1216, 0.2897, -0.04142, 0.2625, 0.05182, 0.07062, 0.02456, 0.07062, 0.02456, 0.2625, 0.05182, 0.2627, 0.149, 0.07085, 0.1768, 0.07085, 0.1768, 0.2627, 0.149, 0.2901, 0.2421, 0.1139, 0.3228, 0.1139, 0.3228, 0.2901, 0.2421, 0.3427, 0.3238, 0.1964, 0.4508, 0.1964, 0.4508, 0.3427, 0.3238, 0.4162, 0.3873, 0.3115, 0.5504, 0.3115, 0.5504, 0.4162, 0.3873, 0.5046, 0.4276, 0.45, 0.6136, 0.0591, 0.6939, 0.04514, 0.79, -0.08705, 0.7669, -0.07421, 0.6784, 0.04514, 0.79, 0.02566, 0.8851, -0.105, 0.8544, -0.08705, 0.7669, 0.6007, 0.6353, 0.6007, 0.4414, 0.6968, 0.4276, 0.7514, 0.6136, -0.02957, -0.07128, 0.0007309, 0.021, -0.1279, 0.05917, -0.1558, -0.02575, 0.45, 0.6136, 0.5046, 0.4276, 0.6007, 0.4414, 0.6007, 0.6353, 0.0007309, 0.021, 0.02566, 0.1149, -0.105, 0.1456, -0.1279, 0.05917, 0.02566, 0.8851, 0.0007309, 0.979, -0.1279, 0.9408, -0.105, 0.8544, 0.02566, 0.1149, 0.04514, 0.21, -0.08705, 0.2331, -0.105, 0.1456, 0.0007309, 0.979, -0.02957, 1.071, -0.1558, 1.026, -0.1279, 0.9408, 0.04514, 0.21, 0.0591, 0.3061, -0.07421, 0.3216, -0.08705, 0.2331, -0.02957, 1.071, -0.06514, 1.162, -0.1885, 1.109, -0.1558, 1.026, 0.0591, 0.3061, 0.06749, 0.4029, -0.06648, 0.4106, -0.07421, 0.3216, -0.06514, 1.162, -0.1059, 1.25, -0.226, 1.19, -0.1885, 1.109, 0.07029, 0.5, 0.06749, 0.5971, -0.06648, 0.5894, -0.0639, 0.5, 0.06749, 0.4029, 0.07029, 0.5, -0.0639, 0.5, -0.06648, 0.4106, -0.1059, -0.2498, -0.06514, -0.1617, -0.1885, -0.1089, -0.226, -0.1901, 0.06749, 0.5971, 0.0591, 0.6939, -0.07421, 0.6784, -0.06648, 0.5894, -0.06514, -0.1617, -0.02957, -0.07128, -0.1558, -0.02575, -0.1885, -0.1089, 0.6051, -4.763, 0.5794, -4.766, 0.5535, -4.765, 0.5274, -4.763, 0.5961, 5.765, 0.5449, 5.761, 0.5624, 5.765, 0.579, 5.769])
me_prop_rope_coil.materials.append(mat_rope)
me_prop_rope_coil.auto_texspace = False
me_prop_rope_coil.update()
me_cone_002 = bpy.data.meshes.new('Cone.002')
me_cone_002.from_pydata([(1.716e-10, 0.3419, 0.0), (0.1309, 0.3159, 0.0), (0.2418, 0.2418, 0.0), (0.3159, 0.1309, 0.0), (0.3419, 8.582e-11, 0.0), (0.3159, -0.1309, 0.0), (0.2418, -0.2418, 0.0), (0.1309, -0.3159, 0.0), (1.716e-10, -0.3419, 0.0), (-0.1309, -0.3159, 0.0), (-0.2418, -0.2418, 0.0), (-0.3159, -0.1309, 0.0), (-0.3419, 8.582e-11, 0.0), (-0.3159, 0.1309, 0.0), (-0.2418, 0.2418, 0.0), (-0.1309, 0.3159, 0.0), (-0.07683, 0.1855, 0.0), (-0.08348, 0.2015, 0.1163), (-0.1543, 0.1543, 0.1163), (-0.2015, 0.08348, 0.1163), (-0.2181, -2.497e-10, 0.1163), (-0.2015, -0.08348, 0.1163), (-0.1543, -0.1543, 0.1163), (-0.08348, -0.2015, 0.1163), (5.305e-10, -0.2181, 0.1163), (0.08348, -0.2015, 0.1163), (0.1543, -0.1543, 0.1163), (0.2015, -0.08348, 0.1163), (0.2181, -2.497e-10, 0.1163), (0.2015, 0.08348, 0.1163), (0.1543, 0.1543, 0.1163), (0.08348, 0.2015, 0.1163), (5.305e-10, 0.2181, 0.1163), (-0.142, 0.142, 0.0), (-0.1855, 0.07683, 0.0), (-0.2008, -1.555e-10, 0.0), (-0.1855, -0.07683, 0.0), (-0.142, -0.142, 0.0), (-0.07683, -0.1855, 0.0), (8.62e-10, -0.2008, 0.0), (0.07683, -0.1855, 0.0), (0.142, -0.142, 0.0), (0.1855, -0.07683, 0.0), (0.2008, -1.555e-10, 0.0), (0.1855, 0.07683, 0.0), (0.142, 0.142, 0.0), (0.07683, 0.1855, 0.0), (8.62e-10, 0.2008, 0.0)], [], [(1, 31, 30, 2), (2, 30, 29, 3), (3, 29, 28, 4), (4, 28, 27, 5), (5, 27, 26, 6), (6, 26, 25, 7), (7, 25, 24, 8), (8, 24, 23, 9), (9, 23, 22, 10), (10, 22, 21, 11), (11, 21, 20, 12), (12, 20, 19, 13), (13, 19, 18, 14), (14, 18, 17, 15), (18, 19, 34, 33), (19, 20, 35, 34), (0, 32, 31, 1), (26, 27, 42, 41), (15, 17, 32, 0), (27, 28, 43, 42), (20, 21, 36, 35), (28, 29, 44, 43), (21, 22, 37, 36), (29, 30, 45, 44), (22, 23, 38, 37), (30, 31, 46, 45), (23, 24, 39, 38), (32, 17, 16, 47), (31, 32, 47, 46), (24, 25, 40, 39), (17, 18, 33, 16), (25, 26, 41, 40)])
me_cone_002.polygons.foreach_set('use_smooth', [True] * 32)
_uv = me_cone_002.uv_layers.new(name='UVMap')
_uv.uv.foreach_set('vector', [0.7514, 0.6136, 0.6968, 0.4276, 0.7852, 0.3873, 0.8899, 0.5504, 0.8899, 0.5504, 0.7852, 0.3873, 0.8587, 0.3238, 1.005, 0.4508, 1.005, 0.4508, 0.8587, 0.3238, 0.9112, 0.2421, 1.087, 0.3228, 1.087, 0.3228, 0.9112, 0.2421, 0.9387, 0.149, 1.131, 0.1768, 1.131, 0.1768, 0.9387, 0.149, 0.9389, 0.05182, 1.131, 0.02456, 1.131, 0.02456, 0.9389, 0.05182, 0.9117, -0.04142, 1.088, -0.1216, 1.088, -0.1216, 0.9117, -0.04142, 0.8593, -0.1232, 1.006, -0.2498, 0.1953, -0.2498, 0.3421, -0.1232, 0.2897, -0.04142, 0.1132, -0.1216, 0.1132, -0.1216, 0.2897, -0.04142, 0.2625, 0.05182, 0.07062, 0.02456, 0.07062, 0.02456, 0.2625, 0.05182, 0.2627, 0.149, 0.07085, 0.1768, 0.07085, 0.1768, 0.2627, 0.149, 0.2901, 0.2421, 0.1139, 0.3228, 0.1139, 0.3228, 0.2901, 0.2421, 0.3427, 0.3238, 0.1964, 0.4508, 0.1964, 0.4508, 0.3427, 0.3238, 0.4162, 0.3873, 0.3115, 0.5504, 0.3115, 0.5504, 0.4162, 0.3873, 0.5046, 0.4276, 0.45, 0.6136, 0.0591, 0.6939, 0.04514, 0.79, -0.08705, 0.7669, -0.07421, 0.6784, 0.04514, 0.79, 0.02566, 0.8851, -0.105, 0.8544, -0.08705, 0.7669, 0.6007, 0.6353, 0.6007, 0.4414, 0.6968, 0.4276, 0.7514, 0.6136, -0.02957, -0.07128, 0.0007309, 0.021, -0.1279, 0.05917, -0.1558, -0.02575, 0.45, 0.6136, 0.5046, 0.4276, 0.6007, 0.4414, 0.6007, 0.6353, 0.0007309, 0.021, 0.02566, 0.1149, -0.105, 0.1456, -0.1279, 0.05917, 0.02566, 0.8851, 0.0007309, 0.979, -0.1279, 0.9408, -0.105, 0.8544, 0.02566, 0.1149, 0.04514, 0.21, -0.08705, 0.2331, -0.105, 0.1456, 0.0007309, 0.979, -0.02957, 1.071, -0.1558, 1.026, -0.1279, 0.9408, 0.04514, 0.21, 0.0591, 0.3061, -0.07421, 0.3216, -0.08705, 0.2331, -0.02957, 1.071, -0.06514, 1.162, -0.1885, 1.109, -0.1558, 1.026, 0.0591, 0.3061, 0.06749, 0.4029, -0.06648, 0.4106, -0.07421, 0.3216, -0.06514, 1.162, -0.1059, 1.25, -0.226, 1.19, -0.1885, 1.109, 0.07029, 0.5, 0.06749, 0.5971, -0.06648, 0.5894, -0.0639, 0.5, 0.06749, 0.4029, 0.07029, 0.5, -0.0639, 0.5, -0.06648, 0.4106, -0.1059, -0.2498, -0.06514, -0.1617, -0.1885, -0.1089, -0.226, -0.1901, 0.06749, 0.5971, 0.0591, 0.6939, -0.07421, 0.6784, -0.06648, 0.5894, -0.06514, -0.1617, -0.02957, -0.07128, -0.1558, -0.02575, -0.1885, -0.1089])
me_cone_002.materials.append(mat_rope)
me_cone_002.update()

# ---- curves / text
cu_prop_rope_coil_001 = bpy.data.curves.new('prop-rope-coil.001', 'CURVE')
cu_prop_rope_coil_001.dimensions = '3D'
_sp = cu_prop_rope_coil_001.splines.new('BEZIER'); _sp.bezier_points.add(38)
_sp.bezier_points.foreach_set('co', [-0.2551, 0.4319, 0.01748, 0.0, 0.35, 0.01748, 0.3469, -1.49e-08, 0.01748, 0.0, -0.35, 0.01748, -0.35, 2.278e-08, 0.01748, 2.98e-08, 0.3373, 0.04119, 0.3373, -2.98e-08, 0.04583, -2.98e-08, -0.3304, 0.04583, -0.3278, 2.98e-08, 0.04583, 2.98e-08, 0.3126, 0.0582, 0.3073, -3.027e-08, 0.06896, -2.98e-08, -0.2962, 0.0752, -0.2955, 2.973e-08, 0.07575, 0.0007819, 0.2871, 0.07599, 0.2756, -0.0007819, 0.08431, -0.0007819, -0.2624, 0.09153, -0.251, 0.0007819, 0.09853, -0.0007819, 0.2475, 0.1001, 0.2447, 0.0007819, 0.1022, 0.0007819, -0.2321, 0.1088, -0.2147, 0.005233, 0.1161, 0.005233, 0.2126, 0.1209, 0.2069, -0.003921, 0.1083, -0.0007311, -0.1974, 0.1067, -0.185, 0.001263, 0.1035, 0.001263, 0.185, 0.1009, 0.185, -0.001263, 0.09267, -0.001263, -0.185, 0.08354, -0.185, 0.001263, 0.07422, 0.001263, 0.185, 0.06537, 0.185, -0.001263, 0.05931, -0.001263, -0.185, 0.05138, -0.185, 0.001263, 0.04273, 0.001263, 0.185, 0.03664, 0.185, -0.001263, 0.02307, -0.001263, -0.185, 0.01741, -0.185, 0.001263, 0.01741, 0.03826, 0.05145, 0.01741, -0.07427, -0.04072, 0.01741])
_sp.bezier_points.foreach_set('handle_left', [-0.398, 0.4747, 0.01748, -0.2264, 0.35, 0.01748, 0.3469, 0.1681, 0.01748, 0.2313, -0.35, 0.01748, -0.35, -0.1768, 0.01748, -0.1839, 0.3352, 0.02582, 0.3373, 0.1768, 0.04583, 0.1768, -0.3304, 0.04583, -0.3278, -0.1768, 0.04583, -0.1714, 0.3126, 0.0582, 0.3073, 0.1714, 0.06896, 0.1714, -0.2962, 0.0752, -0.2955, -0.1714, 0.07575, -0.1514, 0.2871, 0.07599, 0.2756, 0.1514, 0.08431, 0.1514, -0.2624, 0.09153, -0.251, -0.1514, 0.09853, -0.153, 0.2475, 0.1001, 0.2447, 0.1455, 0.1022, 0.1344, -0.2321, 0.1088, -0.2147, -0.125, 0.1161, -0.125, 0.2126, 0.1209, 0.2069, 0.1263, 0.1083, 0.1009, -0.1974, 0.1067, -0.185, -0.1003, 0.1035, -0.1003, 0.185, 0.1009, 0.185, 0.1003, 0.09267, 0.1003, -0.185, 0.08354, -0.185, -0.1003, 0.07422, -0.1003, 0.185, 0.06537, 0.185, 0.1003, 0.05931, 0.1003, -0.185, 0.05138, -0.185, -0.1003, 0.04273, -0.1003, 0.185, 0.03664, 0.185, 0.1003, 0.02307, 0.1003, -0.185, 0.01741, -0.185, -0.1003, 0.01741, -0.005988, 0.1429, 0.01741, 0.003353, -0.1063, 0.01741])
_sp.bezier_points.foreach_set('handle_right', [-0.1091, 0.3882, 0.01748, 0.2313, 0.35, 0.01748, 0.3469, -0.1681, 0.01748, -0.2264, -0.35, 0.01748, -0.35, 0.173, 0.01748, 0.1724, 0.3393, 0.0556, 0.3373, -0.173, 0.04583, -0.173, -0.3304, 0.04583, -0.3278, 0.173, 0.04583, 0.1678, 0.3126, 0.0582, 0.3073, -0.1678, 0.06896, -0.1678, -0.2962, 0.0752, -0.2955, 0.1678, 0.07575, 0.1498, 0.2871, 0.07599, 0.2756, -0.1498, 0.08431, -0.1498, -0.2624, 0.09153, -0.251, 0.1498, 0.09853, 0.1482, 0.2475, 0.1001, 0.2447, -0.1408, 0.1022, -0.13, -0.2321, 0.1088, -0.2147, 0.1327, 0.1161, 0.1327, 0.2126, 0.1209, 0.2069, -0.1314, 0.1083, -0.1002, -0.1974, 0.1067, -0.185, 0.1007, 0.1035, 0.1007, 0.185, 0.1009, 0.185, -0.1007, 0.09267, -0.1007, -0.185, 0.08354, -0.185, 0.1007, 0.07422, 0.1007, 0.185, 0.06537, 0.185, -0.1007, 0.05931, -0.1007, -0.185, 0.05138, -0.185, 0.1007, 0.04273, 0.1007, 0.185, 0.03664, 0.185, -0.1007, 0.02307, -0.1007, -0.185, 0.01741, -0.185, 0.1007, 0.01741, 0.08157, -0.03805, 0.01741, -0.1502, 0.02342, 0.01741])
for _p, _l, _r in zip(_sp.bezier_points, ['ALIGNED', 'ALIGNED', 'ALIGNED', 'ALIGNED', 'ALIGNED', 'ALIGNED', 'ALIGNED', 'ALIGNED', 'ALIGNED', 'ALIGNED', 'ALIGNED', 'ALIGNED', 'ALIGNED', 'ALIGNED', 'ALIGNED', 'ALIGNED', 'ALIGNED', 'ALIGNED', 'ALIGNED', 'ALIGNED', 'ALIGNED', 'ALIGNED', 'ALIGNED', 'ALIGNED', 'ALIGNED', 'ALIGNED', 'ALIGNED', 'ALIGNED', 'ALIGNED', 'ALIGNED', 'ALIGNED', 'ALIGNED', 'ALIGNED', 'ALIGNED', 'ALIGNED', 'ALIGNED', 'ALIGNED', 'ALIGNED', 'ALIGNED'], ['ALIGNED', 'ALIGNED', 'ALIGNED', 'ALIGNED', 'ALIGNED', 'ALIGNED', 'ALIGNED', 'ALIGNED', 'ALIGNED', 'ALIGNED', 'ALIGNED', 'ALIGNED', 'ALIGNED', 'ALIGNED', 'ALIGNED', 'ALIGNED', 'ALIGNED', 'ALIGNED', 'ALIGNED', 'ALIGNED', 'ALIGNED', 'ALIGNED', 'ALIGNED', 'ALIGNED', 'ALIGNED', 'ALIGNED', 'ALIGNED', 'ALIGNED', 'ALIGNED', 'ALIGNED', 'ALIGNED', 'ALIGNED', 'ALIGNED', 'ALIGNED', 'ALIGNED', 'ALIGNED', 'ALIGNED', 'ALIGNED', 'ALIGNED']): _p.handle_left_type = _l; _p.handle_right_type = _r
_sp.order_u = 0
_sp.order_v = 0
_sp.resolution_u = 4
cu_prop_rope_coil_001.materials.append(mat_rope)
cu_prop_rope_coil_001.use_path = True
cu_prop_rope_coil_001.bevel_resolution = 0
cu_prop_rope_coil_001.bevel_depth = 0.02
cu_prop_rope_coil_001.resolution_u = 4
cu_prop_rope_coil_001.fill_mode = 'FULL'

# ---- objects
ob_prop_rope_coil = bpy.data.objects.new('prop-rope-coil', me_prop_rope_coil)
ob_prop_rope_coil_001 = bpy.data.objects.new('prop-rope-coil.001', cu_prop_rope_coil_001)
ob_cone_001 = bpy.data.objects.new('Cone.001', me_cone_002)

# ---- transforms, parenting, visibility, modifiers, constraints
ob_prop_rope_coil.location = (0.0, 0.0, 0.1)
_m = ob_prop_rope_coil.modifiers.new('EdgeSplit', 'EDGE_SPLIT')
_m.use_edge_angle = False
ob_prop_rope_coil_001.location = (0.0, 0.0, 0.0)
ob_cone_001.location = (0.0, 0.0, 0.0)

# ---- collection membership
col_collection.objects.link(ob_prop_rope_coil)
col_collection.objects.link(ob_prop_rope_coil_001)
col_collection.objects.link(ob_cone_001)

# ---- scene / render settings (as saved in the file)
scene.frame_start = 1; scene.frame_end = 250; scene.frame_set(1)
scene.render.engine = 'CYCLES'
scene.render.fps = 30
scene.cycles.sampling_pattern = 'TABULATED_SOBOL'
scene.cycles.bake_type = 'DIFFUSE'
scene.view_settings.view_transform = 'Filmic'
bpy.context.view_layer.update()

# ---- added for rendering (the .blend has no active camera and no usable light): camera, sun
cam_auto = bpy.data.cameras.new('AutoCamera')
cam_auto.lens = 50.0
cam_auto.sensor_width = 36.0
cam_auto.clip_end = 1000.0
ob_auto_camera = bpy.data.objects.new('AutoCamera', cam_auto)
scene.collection.objects.link(ob_auto_camera)
ob_auto_camera.location = (4.07754, -4.85394, 3.3324)
ob_auto_camera.rotation_euler = (1.09748, -7.21219e-08, 0.694738)
scene.camera = ob_auto_camera
light_auto_sun = bpy.data.lights.new('AutoSun', 'SUN')
light_auto_sun.energy = 3.0
light_auto_sun.angle = 0.0523599
ob_auto_sun = bpy.data.objects.new('AutoSun', light_auto_sun)
scene.collection.objects.link(ob_auto_sun)
ob_auto_sun.rotation_euler = (0.872665, 0.174533, 0.523599)
bpy.context.view_layer.update()
